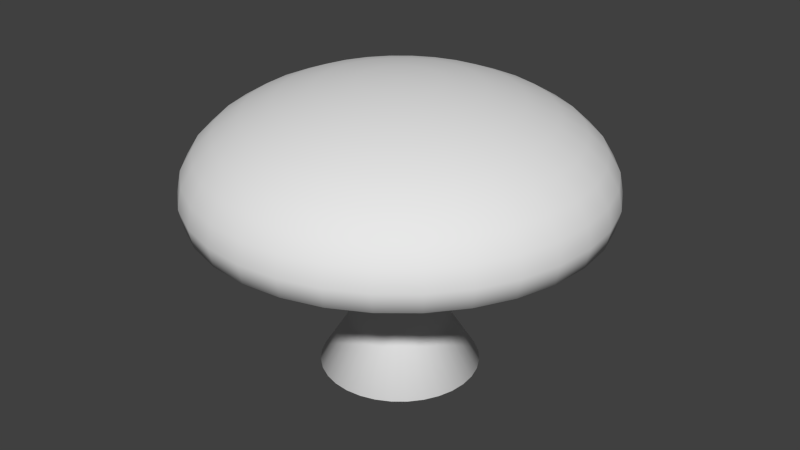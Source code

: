 # Source: Poison_tower_blend.blend  (saved by Blender 2.73.0; exported with 4.5.12 LTS)
import bpy
from mathutils import Matrix  # noqa: F401  (used for matrix-valued properties, if any)

bpy.ops.wm.read_factory_settings(use_empty=True)
scene = bpy.context.scene
scene.name = 'Scene'

# ---- collections
col_collection_1 = bpy.data.collections.new('Collection 1'); scene.collection.children.link(col_collection_1)

# ---- materials (node trees are filled in below, after node groups)
mat_material_002 = bpy.data.materials.new('Material.002')
mat_material_002.alpha_threshold = 0.0
mat_material_002.use_transparent_shadow = False
mat_material_002.roughness = 0.5
mat_material_001 = bpy.data.materials.new('Material.001')
mat_material_001.alpha_threshold = 0.0
mat_material_001.use_transparent_shadow = False
mat_material_001.roughness = 0.5

# ---- material node trees

# ---- world
world_world = bpy.data.worlds.new('World'); scene.world = world_world
world_world.color = (0.05088, 0.05088, 0.05088)
world_world.use_sun_shadow = False
world_world.sun_shadow_jitter_overblur = 0.0
world_world.cycles.sampling_method = 'MANUAL'
world_world.cycles.sample_map_resolution = 256

# ---- meshes
me_cylinder = bpy.data.meshes.new('Cylinder')
me_cylinder.from_pydata([(0.0, 1.0, -0.2714), (0.0, 1.0, 1.0), (0.1951, 0.9808, -0.2714), (0.1951, 0.9808, 1.0), (0.3827, 0.9239, -0.2714), (0.3827, 0.9239, 1.0), (0.5556, 0.8315, -0.2714), (0.5556, 0.8315, 1.0), (0.7071, 0.7071, -0.2714), (0.7071, 0.7071, 1.0), (0.8315, 0.5556, -0.2714), (0.8315, 0.5556, 1.0), (0.9239, 0.3827, -0.2714), (0.9239, 0.3827, 1.0), (0.9808, 0.1951, -0.2714), (0.9808, 0.1951, 1.0), (1.0, 7.55e-08, -0.2714), (1.0, 7.55e-08, 1.0), (0.9808, -0.1951, -0.2714), (0.9808, -0.1951, 1.0), (0.9239, -0.3827, -0.2714), (0.9239, -0.3827, 1.0), (0.8315, -0.5556, -0.2714), (0.8315, -0.5556, 1.0), (0.7071, -0.7071, -0.2714), (0.7071, -0.7071, 1.0), (0.5556, -0.8315, -0.2714), (0.5556, -0.8315, 1.0), (0.3827, -0.9239, -0.2714), (0.3827, -0.9239, 1.0), (0.1951, -0.9808, -0.2714), (0.1951, -0.9808, 1.0), (-3.258e-07, -1.0, -0.2714), (-3.258e-07, -1.0, 1.0), (-0.1951, -0.9808, -0.2714), (-0.1951, -0.9808, 1.0), (-0.3827, -0.9239, -0.2714), (-0.3827, -0.9239, 1.0), (-0.5556, -0.8315, -0.2714), (-0.5556, -0.8315, 1.0), (-0.7071, -0.7071, -0.2714), (-0.7071, -0.7071, 1.0), (-0.8315, -0.5556, -0.2714), (-0.8315, -0.5556, 1.0), (-0.9239, -0.3827, -0.2714), (-0.9239, -0.3827, 1.0), (-0.9808, -0.1951, -0.2714), (-0.9808, -0.1951, 1.0), (-1.0, 9.656e-07, -0.2714), (-1.0, 9.656e-07, 1.0), (-0.9808, 0.1951, -0.2714), (-0.9808, 0.1951, 1.0), (-0.9239, 0.3827, -0.2714), (-0.9239, 0.3827, 1.0), (-0.8315, 0.5556, -0.2714), (-0.8315, 0.5556, 1.0), (-0.7071, 0.7071, -0.2714), (-0.7071, 0.7071, 1.0), (-0.5556, 0.8315, -0.2714), (-0.5556, 0.8315, 1.0), (-0.3827, 0.9239, -0.2714), (-0.3827, 0.9239, 1.0), (-0.1951, 0.9808, -0.2714), (-0.1951, 0.9808, 1.0), (0.09755, 0.9904, -0.2714), (0.09755, 0.9904, 1.0), (0.0, 1.0, 0.0), (0.1951, 0.9808, 0.0), (0.2889, 0.9523, -0.2714), (0.2889, 0.9523, 1.0), (0.3827, 0.9239, 0.0), (0.4691, 0.8777, -0.2714), (0.4691, 0.8777, 1.0), (0.5556, 0.8315, 0.0), (0.6313, 0.7693, -0.2714), (0.6313, 0.7693, 1.0), (0.7071, 0.7071, 0.0), (0.7693, 0.6313, -0.2714), (0.7693, 0.6313, 1.0), (0.8315, 0.5556, 0.0), (0.8777, 0.4691, -0.2714), (0.8777, 0.4691, 1.0), (0.9239, 0.3827, 0.0), (0.9523, 0.2889, -0.2714), (0.9523, 0.2889, 1.0), (0.9808, 0.1951, 0.0), (0.9904, 0.09755, -0.2714), (0.9904, 0.09755, 1.0), (1.0, 7.55e-08, 0.0), (0.9904, -0.09755, -0.2714), (0.9904, -0.09755, 1.0), (0.9808, -0.1951, 0.0), (0.9523, -0.2889, -0.2714), (0.9523, -0.2889, 1.0), (0.9239, -0.3827, 0.0), (0.8777, -0.4691, -0.2714), (0.8777, -0.4691, 1.0), (0.8315, -0.5556, 0.0), (0.7693, -0.6313, -0.2714), (0.7693, -0.6313, 1.0), (0.7071, -0.7071, 0.0), (0.6313, -0.7693, -0.2714), (0.6313, -0.7693, 1.0), (0.5556, -0.8315, 0.0), (0.4691, -0.8777, -0.2714), (0.4691, -0.8777, 1.0), (0.3827, -0.9239, 0.0), (0.2889, -0.9523, -0.2714), (0.2889, -0.9523, 1.0), (0.1951, -0.9808, 0.0), (0.09754, -0.9904, -0.2714), (0.09754, -0.9904, 1.0), (-3.258e-07, -1.0, 0.0), (-0.09755, -0.9904, -0.2714), (-0.09755, -0.9904, 1.0), (-0.1951, -0.9808, 0.0), (-0.2889, -0.9523, -0.2714), (-0.2889, -0.9523, 1.0), (-0.3827, -0.9239, 0.0), (-0.4691, -0.8777, -0.2714), (-0.4691, -0.8777, 1.0), (-0.5556, -0.8315, 0.0), (-0.6313, -0.7693, -0.2714), (-0.6313, -0.7693, 1.0), (-0.7071, -0.7071, 0.0), (-0.7693, -0.6313, -0.2714), (-0.7693, -0.6313, 1.0), (-0.8315, -0.5556, 0.0), (-0.8777, -0.4691, -0.2714), (-0.8777, -0.4691, 1.0), (-0.9239, -0.3827, 0.0), (-0.9523, -0.2889, -0.2714), (-0.9523, -0.2889, 1.0), (-0.9808, -0.1951, 0.0), (-0.9904, -0.09754, -0.2714), (-0.9904, -0.09754, 1.0), (-1.0, 9.656e-07, 0.0), (-0.9904, 0.09755, -0.2714), (-0.9904, 0.09755, 1.0), (-0.9808, 0.1951, 0.0), (-0.9523, 0.2889, -0.2714), (-0.9523, 0.2889, 1.0), (-0.9239, 0.3827, 0.0), (-0.8777, 0.4691, -0.2714), (-0.8777, 0.4691, 1.0), (-0.8315, 0.5556, 0.0), (-0.7693, 0.6313, -0.2714), (-0.7693, 0.6313, 1.0), (-0.7071, 0.7071, 0.0), (-0.6313, 0.7693, -0.2714), (-0.6313, 0.7693, 1.0), (-0.5556, 0.8315, 0.0), (-0.4691, 0.8777, -0.2714), (-0.4691, 0.8777, 1.0), (-0.3827, 0.9239, 0.0), (-0.2889, 0.9523, -0.2714), (-0.2889, 0.9523, 1.0), (-0.1951, 0.9808, 0.0), (-0.09754, 0.9904, -0.2714), (-0.09754, 0.9904, 1.0), (0.09755, 0.9904, 0.0), (0.2889, 0.9523, 0.0), (0.4691, 0.8777, 0.0), (0.6313, 0.7693, 0.0), (0.7693, 0.6313, 0.0), (0.8777, 0.4691, 0.0), (0.9523, 0.2889, 0.0), (0.9904, 0.09755, 0.0), (0.9904, -0.09755, 0.0), (0.9523, -0.2889, 0.0), (0.8777, -0.4691, 0.0), (0.7693, -0.6313, 0.0), (0.6313, -0.7693, 0.0), (0.4691, -0.8777, 0.0), (0.2889, -0.9523, 0.0), (0.09754, -0.9904, 0.0), (-0.09755, -0.9904, 0.0), (-0.2889, -0.9523, 0.0), (-0.4691, -0.8777, 0.0), (-0.6313, -0.7693, 0.0), (-0.7693, -0.6313, 0.0), (-0.8777, -0.4691, 0.0), (-0.9523, -0.2889, 0.0), (-0.9904, -0.09754, 0.0), (-0.9904, 0.09755, 0.0), (-0.9523, 0.2889, 0.0), (-0.8777, 0.4691, 0.0), (-0.7693, 0.6313, 0.0), (-0.6313, 0.7693, 0.0), (-0.4691, 0.8777, 0.0), (-0.09754, 0.9904, 0.0), (-0.2889, 0.9523, 0.0), (-5.38e-08, 1.559, -0.533), (0.3041, 1.529, -0.533), (0.5966, 1.44, -0.533), (0.8661, 1.296, -0.533), (1.102, 1.102, -0.533), (1.296, 0.8661, -0.533), (1.44, 0.5966, -0.533), (1.529, 0.3041, -0.533), (1.559, -5.094e-08, -0.533), (1.529, -0.3041, -0.533), (1.44, -0.5966, -0.533), (1.296, -0.8661, -0.533), (1.102, -1.102, -0.533), (0.8661, -1.296, -0.533), (0.5966, -1.44, -0.533), (0.3041, -1.529, -0.533), (-5.617e-07, -1.559, -0.533), (-0.3041, -1.529, -0.533), (-0.5966, -1.44, -0.533), (-0.8661, -1.296, -0.533), (-1.102, -1.102, -0.533), (-1.296, -0.8661, -0.533), (-1.44, -0.5965, -0.533), (-1.529, -0.3041, -0.533), (-1.559, 1.337e-06, -0.533), (-1.529, 0.3041, -0.533), (-1.44, 0.5966, -0.533), (-1.296, 0.8661, -0.533), (-1.102, 1.102, -0.533), (-0.8661, 1.296, -0.533), (-0.5965, 1.44, -0.533), (-0.3041, 1.529, -0.533), (0.1521, 1.544, -0.533), (0.4503, 1.485, -0.533), (0.7313, 1.368, -0.533), (0.9842, 1.199, -0.533), (1.199, 0.9842, -0.533), (1.368, 0.7313, -0.533), (1.485, 0.4503, -0.533), (1.544, 0.1521, -0.533), (1.544, -0.1521, -0.533), (1.485, -0.4503, -0.533), (1.368, -0.7313, -0.533), (1.199, -0.9842, -0.533), (0.9842, -1.199, -0.533), (0.7313, -1.368, -0.533), (0.4503, -1.485, -0.533), (0.1521, -1.544, -0.533), (-0.1521, -1.544, -0.533), (-0.4503, -1.485, -0.533), (-0.7313, -1.368, -0.533), (-0.9842, -1.199, -0.533), (-1.199, -0.9842, -0.533), (-1.368, -0.7313, -0.533), (-1.485, -0.4503, -0.533), (-1.544, -0.1521, -0.533), (-1.544, 0.1521, -0.533), (-1.485, 0.4503, -0.533), (-1.368, 0.7313, -0.533), (-1.199, 0.9842, -0.533), (-0.9842, 1.199, -0.533), (-0.7313, 1.368, -0.533), (-0.4503, 1.485, -0.533), (-0.1521, 1.544, -0.533)], [], [(160, 65, 3, 67), (161, 69, 5, 70), (162, 72, 7, 73), (163, 75, 9, 76), (164, 78, 11, 79), (165, 81, 13, 82), (166, 84, 15, 85), (167, 87, 17, 88), (168, 90, 19, 91), (169, 93, 21, 94), (170, 96, 23, 97), (171, 99, 25, 100), (172, 102, 27, 103), (173, 105, 29, 106), (174, 108, 31, 109), (175, 111, 33, 112), (176, 114, 35, 115), (177, 117, 37, 118), (178, 120, 39, 121), (179, 123, 41, 124), (180, 126, 43, 127), (181, 129, 45, 130), (182, 132, 47, 133), (183, 135, 49, 136), (184, 138, 51, 139), (185, 141, 53, 142), (186, 144, 55, 145), (187, 147, 57, 148), (188, 150, 59, 151), (189, 153, 61, 154), (3, 65, 1, 159, 63, 156, 61, 153, 59, 150, 57, 147, 55, 144, 53, 141, 51, 138, 49, 135, 47, 132, 45, 129, 43, 126, 41, 123, 39, 120, 37, 117, 35, 114, 33, 111, 31, 108, 29, 105, 27, 102, 25, 99, 23, 96, 21, 93, 19, 90, 17, 87, 15, 84, 13, 81, 11, 78, 9, 75, 7, 72, 5, 69), (190, 159, 1, 66), (191, 156, 63, 157), (2, 68, 225, 193), (64, 160, 67, 2), (0, 66, 160, 64), (66, 1, 65, 160), (68, 161, 70, 4), (2, 67, 161, 68), (67, 3, 69, 161), (71, 162, 73, 6), (4, 70, 162, 71), (70, 5, 72, 162), (74, 163, 76, 8), (6, 73, 163, 74), (73, 7, 75, 163), (77, 164, 79, 10), (8, 76, 164, 77), (76, 9, 78, 164), (80, 165, 82, 12), (10, 79, 165, 80), (79, 11, 81, 165), (83, 166, 85, 14), (12, 82, 166, 83), (82, 13, 84, 166), (86, 167, 88, 16), (14, 85, 167, 86), (85, 15, 87, 167), (89, 168, 91, 18), (16, 88, 168, 89), (88, 17, 90, 168), (92, 169, 94, 20), (18, 91, 169, 92), (91, 19, 93, 169), (95, 170, 97, 22), (20, 94, 170, 95), (94, 21, 96, 170), (98, 171, 100, 24), (22, 97, 171, 98), (97, 23, 99, 171), (101, 172, 103, 26), (24, 100, 172, 101), (100, 25, 102, 172), (104, 173, 106, 28), (26, 103, 173, 104), (103, 27, 105, 173), (107, 174, 109, 30), (28, 106, 174, 107), (106, 29, 108, 174), (110, 175, 112, 32), (30, 109, 175, 110), (109, 31, 111, 175), (113, 176, 115, 34), (32, 112, 176, 113), (112, 33, 114, 176), (116, 177, 118, 36), (34, 115, 177, 116), (115, 35, 117, 177), (119, 178, 121, 38), (36, 118, 178, 119), (118, 37, 120, 178), (122, 179, 124, 40), (38, 121, 179, 122), (121, 39, 123, 179), (125, 180, 127, 42), (40, 124, 180, 125), (124, 41, 126, 180), (128, 181, 130, 44), (42, 127, 181, 128), (127, 43, 129, 181), (131, 182, 133, 46), (44, 130, 182, 131), (130, 45, 132, 182), (134, 183, 136, 48), (46, 133, 183, 134), (133, 47, 135, 183), (137, 184, 139, 50), (48, 136, 184, 137), (136, 49, 138, 184), (140, 185, 142, 52), (50, 139, 185, 140), (139, 51, 141, 185), (143, 186, 145, 54), (52, 142, 186, 143), (142, 53, 144, 186), (146, 187, 148, 56), (54, 145, 187, 146), (145, 55, 147, 187), (149, 188, 151, 58), (56, 148, 188, 149), (148, 57, 150, 188), (152, 189, 154, 60), (58, 151, 189, 152), (151, 59, 153, 189), (158, 190, 66, 0), (62, 157, 190, 158), (157, 63, 159, 190), (155, 191, 157, 62), (60, 154, 191, 155), (154, 61, 156, 191), (192, 224, 193, 225, 194, 226, 195, 227, 196, 228, 197, 229, 198, 230, 199, 231, 200, 232, 201, 233, 202, 234, 203, 235, 204, 236, 205, 237, 206, 238, 207, 239, 208, 240, 209, 241, 210, 242, 211, 243, 212, 244, 213, 245, 214, 246, 215, 247, 216, 248, 217, 249, 218, 250, 219, 251, 220, 252, 221, 253, 222, 254, 223, 255), (68, 4, 194, 225), (12, 83, 230, 198), (22, 98, 235, 203), (83, 14, 199, 230), (98, 24, 204, 235), (32, 113, 240, 208), (42, 128, 245, 213), (113, 34, 209, 240), (52, 143, 250, 218), (128, 44, 214, 245), (62, 158, 255, 223), (143, 54, 219, 250), (158, 0, 192, 255), (8, 77, 228, 196), (77, 10, 197, 228), (18, 92, 233, 201), (92, 20, 202, 233), (28, 107, 238, 206), (107, 30, 207, 238), (38, 122, 243, 211), (48, 137, 248, 216), (122, 40, 212, 243), (58, 152, 253, 221), (137, 50, 217, 248), (152, 60, 222, 253), (4, 71, 226, 194), (71, 6, 195, 226), (14, 86, 231, 199), (0, 64, 224, 192), (24, 101, 236, 204), (86, 16, 200, 231), (64, 2, 193, 224), (101, 26, 205, 236), (34, 116, 241, 209), (44, 131, 246, 214), (116, 36, 210, 241), (54, 146, 251, 219), (131, 46, 215, 246), (146, 56, 220, 251), (10, 80, 229, 197), (80, 12, 198, 229), (20, 95, 234, 202), (95, 22, 203, 234), (30, 110, 239, 207), (40, 125, 244, 212), (110, 32, 208, 239), (50, 140, 249, 217), (125, 42, 213, 244), (60, 155, 254, 222), (140, 52, 218, 249), (155, 62, 223, 254), (6, 74, 227, 195), (74, 8, 196, 227), (16, 89, 232, 200), (26, 104, 237, 205), (89, 18, 201, 232), (104, 28, 206, 237), (36, 119, 242, 210), (46, 134, 247, 215), (119, 38, 211, 242), (56, 149, 252, 220), (134, 48, 216, 247), (149, 58, 221, 252)])
me_cylinder.polygons.foreach_set('use_smooth', [True] * 194)
_uv = me_cylinder.uv_layers.new(name='UVMap')
_uv.uv.foreach_set('vector', [0.3645, 0.7209, 0.5256, 0.7209, 0.5256, 0.7379, 0.3645, 0.7379, 0.3645, 0.754, 0.5256, 0.754, 0.5256, 0.77, 0.3645, 0.77, 0.3645, 0.7845, 0.5256, 0.7845, 0.5256, 0.7989, 0.3645, 0.7989, 0.3645, 0.8112, 0.5256, 0.8112, 0.5256, 0.8234, 0.3645, 0.8234, 0.9214, 0.5977, 0.9214, 0.7748, 0.9083, 0.7748, 0.9083, 0.5977, 0.8937, 0.5977, 0.8937, 0.7748, 0.8791, 0.7748, 0.8791, 0.5977, 0.8636, 0.5977, 0.8636, 0.7748, 0.8481, 0.7748, 0.8481, 0.5977, 0.8323, 0.5977, 0.8323, 0.7748, 0.8165, 0.7748, 0.8165, 0.5977, 0.801, 0.5977, 0.801, 0.7748, 0.7855, 0.7748, 0.7855, 0.5977, 0.771, 0.5977, 0.771, 0.7748, 0.7564, 0.7748, 0.7564, 0.5977, 0.7432, 0.5977, 0.7432, 0.7748, 0.7301, 0.7748, 0.7301, 0.5977, 0.9234, 0.9519, 0.9234, 0.7748, 0.9346, 0.7748, 0.9346, 0.9519, 0.5388, 0.7267, 0.5388, 0.5496, 0.5519, 0.5496, 0.5519, 0.7267, 0.5665, 0.7267, 0.5665, 0.5496, 0.5811, 0.5496, 0.5811, 0.7267, 0.5966, 0.7267, 0.5966, 0.5496, 0.6121, 0.5496, 0.6121, 0.7267, 0.6279, 0.7267, 0.6279, 0.5496, 0.6437, 0.5496, 0.6437, 0.7267, 0.6591, 0.7267, 0.6591, 0.5496, 0.6746, 0.5496, 0.6746, 0.7267, 0.6892, 0.7267, 0.6892, 0.5496, 0.7038, 0.5496, 0.7038, 0.7267, 0.717, 0.7267, 0.717, 0.5496, 0.7301, 0.5496, 0.7301, 0.7267, 0.9346, 0.9519, 0.9346, 0.7748, 0.9457, 0.7748, 0.9457, 0.9519, 0.717, 0.8229, 0.717, 1.0, 0.7038, 1.0, 0.7038, 0.8229, 0.6892, 0.8229, 0.6892, 1.0, 0.6746, 1.0, 0.6746, 0.8229, 0.6591, 0.8229, 0.6591, 1.0, 0.6437, 1.0, 0.6437, 0.8229, 0.6279, 0.8229, 0.6279, 1.0, 0.6121, 1.0, 0.6121, 0.8229, 0.5966, 0.8229, 0.5966, 1.0, 0.5811, 1.0, 0.5811, 0.8229, 0.5665, 0.8229, 0.5665, 1.0, 0.5519, 1.0, 0.5519, 0.8229, 0.5388, 0.8229, 0.5388, 1.0, 0.5256, 1.0, 0.5256, 0.8229, 0.3645, 0.5619, 0.5256, 0.5619, 0.5256, 0.5742, 0.3645, 0.5742, 0.3645, 0.5886, 0.5256, 0.5886, 0.5256, 0.603, 0.3645, 0.603, 0.3645, 0.6191, 0.5256, 0.6191, 0.5256, 0.6351, 0.3645, 0.6351, 0.2849, 0.6135, 0.2937, 0.6279, 0.3025, 0.6424, 0.3085, 0.6584, 0.3146, 0.6745, 0.3177, 0.6915, 0.3207, 0.7085, 0.3207, 0.7259, 0.3207, 0.7432, 0.3177, 0.7603, 0.3146, 0.7773, 0.3085, 0.7933, 0.3025, 0.8094, 0.2937, 0.8238, 0.2849, 0.8383, 0.2738, 0.8505, 0.2626, 0.8628, 0.2495, 0.8725, 0.2363, 0.8821, 0.2217, 0.8887, 0.2072, 0.8954, 0.1917, 0.8988, 0.1762, 0.9022, 0.1604, 0.9022, 0.1446, 0.9022, 0.1291, 0.8988, 0.1136, 0.8954, 0.099, 0.8887, 0.08441, 0.8821, 0.07127, 0.8724, 0.05814, 0.8628, 0.04697, 0.8505, 0.0358, 0.8383, 0.02703, 0.8238, 0.01825, 0.8094, 0.01221, 0.7933, 0.006163, 0.7773, 0.003082, 0.7603, 0.0, 0.7432, 1.921e-08, 0.7259, 4.803e-08, 0.7085, 0.003082, 0.6915, 0.006163, 0.6745, 0.01221, 0.6584, 0.01825, 0.6424, 0.02703, 0.6279, 0.0358, 0.6135, 0.04697, 0.6012, 0.05814, 0.589, 0.07127, 0.5793, 0.08441, 0.5697, 0.099, 0.563, 0.1136, 0.5564, 0.1291, 0.553, 0.1446, 0.5496, 0.1604, 0.5496, 0.1762, 0.5496, 0.1917, 0.553, 0.2072, 0.5564, 0.2217, 0.563, 0.2363, 0.5697, 0.2495, 0.5793, 0.2626, 0.589, 0.2738, 0.6012, 0.3645, 0.6865, 0.5256, 0.6865, 0.5256, 0.7039, 0.3645, 0.7039, 0.3645, 0.6521, 0.5256, 0.6521, 0.5256, 0.6692, 0.3645, 0.6692, 0.174, 0.1186, 0.1609, 0.1282, 0.1111, 0.04631, 0.1316, 0.03128, 0.3207, 0.7209, 0.3645, 0.7209, 0.3645, 0.7379, 0.3207, 0.7379, 0.3207, 0.7039, 0.3645, 0.7039, 0.3645, 0.7209, 0.3207, 0.7209, 0.3645, 0.7039, 0.5256, 0.7039, 0.5256, 0.7209, 0.3645, 0.7209, 0.3207, 0.754, 0.3645, 0.754, 0.3645, 0.77, 0.3207, 0.77, 0.3207, 0.7379, 0.3645, 0.7379, 0.3645, 0.754, 0.3207, 0.754, 0.3645, 0.7379, 0.5256, 0.7379, 0.5256, 0.754, 0.3645, 0.754, 0.3207, 0.7845, 0.3645, 0.7845, 0.3645, 0.7989, 0.3207, 0.7989, 0.3207, 0.77, 0.3645, 0.77, 0.3645, 0.7845, 0.3207, 0.7845, 0.3645, 0.77, 0.5256, 0.77, 0.5256, 0.7845, 0.3645, 0.7845, 0.3207, 0.8112, 0.3645, 0.8112, 0.3645, 0.8234, 0.3207, 0.8234, 0.3207, 0.7989, 0.3645, 0.7989, 0.3645, 0.8112, 0.3207, 0.8112, 0.3645, 0.7989, 0.5256, 0.7989, 0.5256, 0.8112, 0.3645, 0.8112, 0.9214, 0.5496, 0.9214, 0.5977, 0.9083, 0.5977, 0.9083, 0.5496, 0.9346, 0.5496, 0.9346, 0.5977, 0.9214, 0.5977, 0.9214, 0.5496, 0.9346, 0.5977, 0.9346, 0.7748, 0.9214, 0.7748, 0.9214, 0.5977, 0.8937, 0.5496, 0.8937, 0.5977, 0.8791, 0.5977, 0.8791, 0.5496, 0.9083, 0.5496, 0.9083, 0.5977, 0.8937, 0.5977, 0.8937, 0.5496, 0.9083, 0.5977, 0.9083, 0.7748, 0.8937, 0.7748, 0.8937, 0.5977, 0.8636, 0.5496, 0.8636, 0.5977, 0.8481, 0.5977, 0.8481, 0.5496, 0.8791, 0.5496, 0.8791, 0.5977, 0.8636, 0.5977, 0.8636, 0.5496, 0.8791, 0.5977, 0.8791, 0.7748, 0.8636, 0.7748, 0.8636, 0.5977, 0.8323, 0.5496, 0.8323, 0.5977, 0.8165, 0.5977, 0.8165, 0.5496, 0.8481, 0.5496, 0.8481, 0.5977, 0.8323, 0.5977, 0.8323, 0.5496, 0.8481, 0.5977, 0.8481, 0.7748, 0.8323, 0.7748, 0.8323, 0.5977, 0.801, 0.5496, 0.801, 0.5977, 0.7855, 0.5977, 0.7855, 0.5496, 0.8165, 0.5496, 0.8165, 0.5977, 0.801, 0.5977, 0.801, 0.5496, 0.8165, 0.5977, 0.8165, 0.7748, 0.801, 0.7748, 0.801, 0.5977, 0.771, 0.5496, 0.771, 0.5977, 0.7564, 0.5977, 0.7564, 0.5496, 0.7855, 0.5496, 0.7855, 0.5977, 0.771, 0.5977, 0.771, 0.5496, 0.7855, 0.5977, 0.7855, 0.7748, 0.771, 0.7748, 0.771, 0.5977, 0.7432, 0.5496, 0.7432, 0.5977, 0.7301, 0.5977, 0.7301, 0.5496, 0.7564, 0.5496, 0.7564, 0.5977, 0.7432, 0.5977, 0.7432, 0.5496, 0.7564, 0.5977, 0.7564, 0.7748, 0.7432, 0.7748, 0.7432, 0.5977, 0.9234, 1.0, 0.9234, 0.9519, 0.9346, 0.9519, 0.9346, 1.0, 0.9346, 0.7748, 0.9346, 0.7267, 0.9457, 0.7267, 0.9457, 0.7748, 0.9346, 0.7267, 0.9346, 0.5496, 0.9457, 0.5496, 0.9457, 0.7267, 0.5388, 0.7748, 0.5388, 0.7267, 0.5519, 0.7267, 0.5519, 0.7748, 0.5256, 0.7748, 0.5256, 0.7267, 0.5388, 0.7267, 0.5388, 0.7748, 0.5256, 0.7267, 0.5256, 0.5496, 0.5388, 0.5496, 0.5388, 0.7267, 0.5665, 0.7748, 0.5665, 0.7267, 0.5811, 0.7267, 0.5811, 0.7748, 0.5519, 0.7748, 0.5519, 0.7267, 0.5665, 0.7267, 0.5665, 0.7748, 0.5519, 0.7267, 0.5519, 0.5496, 0.5665, 0.5496, 0.5665, 0.7267, 0.5966, 0.7748, 0.5966, 0.7267, 0.6121, 0.7267, 0.6121, 0.7748, 0.5811, 0.7748, 0.5811, 0.7267, 0.5966, 0.7267, 0.5966, 0.7748, 0.5811, 0.7267, 0.5811, 0.5496, 0.5966, 0.5496, 0.5966, 0.7267, 0.6279, 0.7748, 0.6279, 0.7267, 0.6437, 0.7267, 0.6437, 0.7748, 0.6121, 0.7748, 0.6121, 0.7267, 0.6279, 0.7267, 0.6279, 0.7748, 0.6121, 0.7267, 0.6121, 0.5496, 0.6279, 0.5496, 0.6279, 0.7267, 0.6591, 0.7748, 0.6591, 0.7267, 0.6746, 0.7267, 0.6746, 0.7748, 0.6437, 0.7748, 0.6437, 0.7267, 0.6591, 0.7267, 0.6591, 0.7748, 0.6437, 0.7267, 0.6437, 0.5496, 0.6591, 0.5496, 0.6591, 0.7267, 0.6892, 0.7748, 0.6892, 0.7267, 0.7038, 0.7267, 0.7038, 0.7748, 0.6746, 0.7748, 0.6746, 0.7267, 0.6892, 0.7267, 0.6892, 0.7748, 0.6746, 0.7267, 0.6746, 0.5496, 0.6892, 0.5496, 0.6892, 0.7267, 0.717, 0.7748, 0.717, 0.7267, 0.7301, 0.7267, 0.7301, 0.7748, 0.7038, 0.7748, 0.7038, 0.7267, 0.717, 0.7267, 0.717, 0.7748, 0.7038, 0.7267, 0.7038, 0.5496, 0.717, 0.5496, 0.717, 0.7267, 0.9346, 1.0, 0.9346, 0.9519, 0.9457, 0.9519, 0.9457, 1.0, 0.9234, 0.7748, 0.9234, 0.8229, 0.9122, 0.8229, 0.9122, 0.7748, 0.9234, 0.8229, 0.9234, 1.0, 0.9122, 1.0, 0.9122, 0.8229, 0.717, 0.7748, 0.717, 0.8229, 0.7038, 0.8229, 0.7038, 0.7748, 0.7301, 0.7748, 0.7301, 0.8229, 0.717, 0.8229, 0.717, 0.7748, 0.7301, 0.8229, 0.7301, 1.0, 0.717, 1.0, 0.717, 0.8229, 0.6892, 0.7748, 0.6892, 0.8229, 0.6746, 0.8229, 0.6746, 0.7748, 0.7038, 0.7748, 0.7038, 0.8229, 0.6892, 0.8229, 0.6892, 0.7748, 0.7038, 0.8229, 0.7038, 1.0, 0.6892, 1.0, 0.6892, 0.8229, 0.6591, 0.7748, 0.6591, 0.8229, 0.6437, 0.8229, 0.6437, 0.7748, 0.6746, 0.7748, 0.6746, 0.8229, 0.6591, 0.8229, 0.6591, 0.7748, 0.6746, 0.8229, 0.6746, 1.0, 0.6591, 1.0, 0.6591, 0.8229, 0.6279, 0.7748, 0.6279, 0.8229, 0.6121, 0.8229, 0.6121, 0.7748, 0.6437, 0.7748, 0.6437, 0.8229, 0.6279, 0.8229, 0.6279, 0.7748, 0.6437, 0.8229, 0.6437, 1.0, 0.6279, 1.0, 0.6279, 0.8229, 0.5966, 0.7748, 0.5966, 0.8229, 0.5811, 0.8229, 0.5811, 0.7748, 0.6121, 0.7748, 0.6121, 0.8229, 0.5966, 0.8229, 0.5966, 0.7748, 0.6121, 0.8229, 0.6121, 1.0, 0.5966, 1.0, 0.5966, 0.8229, 0.5665, 0.7748, 0.5665, 0.8229, 0.5519, 0.8229, 0.5519, 0.7748, 0.5811, 0.7748, 0.5811, 0.8229, 0.5665, 0.8229, 0.5665, 0.7748, 0.5811, 0.8229, 0.5811, 1.0, 0.5665, 1.0, 0.5665, 0.8229, 0.5388, 0.7748, 0.5388, 0.8229, 0.5256, 0.8229, 0.5256, 0.7748, 0.5519, 0.7748, 0.5519, 0.8229, 0.5388, 0.8229, 0.5388, 0.7748, 0.5519, 0.8229, 0.5519, 1.0, 0.5388, 1.0, 0.5388, 0.8229, 0.3207, 0.5619, 0.3645, 0.5619, 0.3645, 0.5742, 0.3207, 0.5742, 0.3207, 0.5496, 0.3645, 0.5496, 0.3645, 0.5619, 0.3207, 0.5619, 0.3645, 0.5496, 0.5256, 0.5496, 0.5256, 0.5619, 0.3645, 0.5619, 0.3207, 0.5886, 0.3645, 0.5886, 0.3645, 0.603, 0.3207, 0.603, 0.3207, 0.5742, 0.3645, 0.5742, 0.3645, 0.5886, 0.3207, 0.5886, 0.3645, 0.5742, 0.5256, 0.5742, 0.5256, 0.5886, 0.3645, 0.5886, 0.3207, 0.6191, 0.3645, 0.6191, 0.3645, 0.6351, 0.3207, 0.6351, 0.3207, 0.603, 0.3645, 0.603, 0.3645, 0.6191, 0.3207, 0.6191, 0.3645, 0.603, 0.5256, 0.603, 0.5256, 0.6191, 0.3645, 0.6191, 0.3207, 0.6865, 0.3645, 0.6865, 0.3645, 0.7039, 0.3207, 0.7039, 0.3207, 0.6692, 0.3645, 0.6692, 0.3645, 0.6865, 0.3207, 0.6865, 0.3645, 0.6692, 0.5256, 0.6692, 0.5256, 0.6865, 0.3645, 0.6865, 0.3207, 0.6521, 0.3645, 0.6521, 0.3645, 0.6692, 0.3207, 0.6692, 0.3207, 0.6351, 0.3645, 0.6351, 0.3645, 0.6521, 0.3207, 0.6521, 0.3645, 0.6351, 0.5256, 0.6351, 0.5256, 0.6521, 0.3645, 0.6521, 0.5285, 0.405, 0.519, 0.38, 0.5096, 0.355, 0.5048, 0.3284, 0.5, 0.3019, 0.5, 0.2748, 0.5, 0.2477, 0.5048, 0.2212, 0.5096, 0.1946, 0.519, 0.1696, 0.5285, 0.1446, 0.5421, 0.1221, 0.5558, 0.09962, 0.5732, 0.08049, 0.5906, 0.06135, 0.6111, 0.04631, 0.6316, 0.03128, 0.6543, 0.02092, 0.6771, 0.01056, 0.7012, 0.00528, 0.7254, 8.446e-08, 0.75, 2.112e-08, 0.7746, 0.0, 0.7988, 0.00528, 0.8229, 0.01056, 0.8457, 0.02092, 0.8684, 0.03128, 0.8889, 0.04631, 0.9094, 0.06135, 0.9268, 0.08049, 0.9442, 0.09962, 0.9579, 0.1221, 0.9715, 0.1446, 0.981, 0.1696, 0.9904, 0.1946, 0.9952, 0.2212, 1.0, 0.2477, 1.0, 0.2748, 1.0, 0.3019, 0.9952, 0.3284, 0.9904, 0.355, 0.981, 0.38, 0.9715, 0.405, 0.9579, 0.4275, 0.9442, 0.45, 0.9268, 0.4691, 0.9094, 0.4882, 0.8889, 0.5033, 0.8684, 0.5183, 0.8457, 0.5287, 0.8229, 0.539, 0.7988, 0.5443, 0.7746, 0.5496, 0.75, 0.5496, 0.7254, 0.5496, 0.7012, 0.5443, 0.6771, 0.539, 0.6543, 0.5287, 0.6316, 0.5183, 0.6111, 0.5033, 0.5906, 0.4882, 0.5732, 0.4691, 0.5558, 0.45, 0.5421, 0.4275, 0.1609, 0.1282, 0.1478, 0.1379, 0.09063, 0.06135, 0.1111, 0.04631, 0.08963, 0.2574, 0.08963, 0.2748, 0.0, 0.2748, 1.921e-08, 0.2477, 0.1478, 0.4117, 0.1609, 0.4214, 0.1111, 0.5033, 0.09063, 0.4882, 0.08963, 0.2748, 0.08963, 0.2922, 0.0, 0.3019, 0.0, 0.2748, 0.1609, 0.4214, 0.174, 0.431, 0.1316, 0.5183, 0.1111, 0.5033, 0.2968, 0.4443, 0.3114, 0.4377, 0.3457, 0.5287, 0.3229, 0.539, 0.4042, 0.3262, 0.4073, 0.3092, 0.4952, 0.3284, 0.4904, 0.355, 0.3114, 0.4377, 0.326, 0.431, 0.3684, 0.5183, 0.3457, 0.5287, 0.3746, 0.1624, 0.3634, 0.1501, 0.4268, 0.08049, 0.4442, 0.09962, 0.4073, 0.3092, 0.4104, 0.2922, 0.5, 0.3019, 0.4952, 0.3284, 0.2342, 0.09852, 0.2187, 0.1019, 0.2012, 0.00528, 0.2254, 4.223e-08, 0.3634, 0.1501, 0.3522, 0.1379, 0.4094, 0.06135, 0.4268, 0.08049, 0.2187, 0.1019, 0.2032, 0.1053, 0.1771, 0.01056, 0.2012, 0.00528, 0.1079, 0.1913, 0.1018, 0.2073, 0.01903, 0.1696, 0.02845, 0.1446, 0.1018, 0.2073, 0.09579, 0.2234, 0.009607, 0.1946, 0.01903, 0.1696, 0.1079, 0.3583, 0.1167, 0.3727, 0.04213, 0.4275, 0.02845, 0.405, 0.1167, 0.3727, 0.1254, 0.3872, 0.05581, 0.45, 0.04213, 0.4275, 0.2342, 0.4511, 0.25, 0.4511, 0.25, 0.5496, 0.2254, 0.5496, 0.25, 0.4511, 0.2658, 0.4511, 0.2746, 0.5496, 0.25, 0.5496, 0.3746, 0.3872, 0.3833, 0.3727, 0.4579, 0.4275, 0.4442, 0.45, 0.4042, 0.2234, 0.3982, 0.2073, 0.481, 0.1696, 0.4904, 0.1946, 0.3833, 0.3727, 0.3921, 0.3583, 0.4715, 0.405, 0.4579, 0.4275, 0.2968, 0.1053, 0.2813, 0.1019, 0.2988, 0.00528, 0.3229, 0.01056, 0.3982, 0.2073, 0.3921, 0.1913, 0.4715, 0.1446, 0.481, 0.1696, 0.2813, 0.1019, 0.2658, 0.09852, 0.2746, 0.0, 0.2988, 0.00528, 0.1478, 0.1379, 0.1366, 0.1501, 0.07322, 0.08049, 0.09063, 0.06135, 0.1366, 0.1501, 0.1254, 0.1624, 0.05581, 0.09962, 0.07322, 0.08049, 0.08963, 0.2922, 0.09271, 0.3092, 0.004804, 0.3284, 0.0, 0.3019, 0.2032, 0.1053, 0.1886, 0.1119, 0.1543, 0.02092, 0.1771, 0.01056, 0.174, 0.431, 0.1886, 0.4377, 0.1543, 0.5287, 0.1316, 0.5183, 0.09271, 0.3092, 0.09579, 0.3262, 0.009607, 0.355, 0.004804, 0.3284, 0.1886, 0.1119, 0.174, 0.1186, 0.1316, 0.03128, 0.1543, 0.02092, 0.1886, 0.4377, 0.2032, 0.4443, 0.1771, 0.539, 0.1543, 0.5287, 0.326, 0.431, 0.3391, 0.4214, 0.3889, 0.5033, 0.3684, 0.5183, 0.4104, 0.2922, 0.4104, 0.2748, 0.5, 0.2748, 0.5, 0.3019, 0.3391, 0.4214, 0.3522, 0.4117, 0.4094, 0.4882, 0.3889, 0.5033, 0.3522, 0.1379, 0.3391, 0.1282, 0.3889, 0.04631, 0.4094, 0.06135, 0.4104, 0.2748, 0.4104, 0.2574, 0.5, 0.2477, 0.5, 0.2748, 0.3391, 0.1282, 0.326, 0.1186, 0.3684, 0.03128, 0.3889, 0.04631, 0.09579, 0.2234, 0.09271, 0.2404, 0.004804, 0.2212, 0.009607, 0.1946, 0.09271, 0.2404, 0.08963, 0.2574, 1.921e-08, 0.2477, 0.004804, 0.2212, 0.1254, 0.3872, 0.1366, 0.3994, 0.07322, 0.4691, 0.05581, 0.45, 0.1366, 0.3994, 0.1478, 0.4117, 0.09063, 0.4882, 0.07322, 0.4691, 0.2658, 0.4511, 0.2813, 0.4477, 0.2988, 0.5443, 0.2746, 0.5496, 0.3921, 0.3583, 0.3982, 0.3423, 0.481, 0.38, 0.4715, 0.405, 0.2813, 0.4477, 0.2968, 0.4443, 0.3229, 0.539, 0.2988, 0.5443, 0.3921, 0.1913, 0.3833, 0.1769, 0.4579, 0.1221, 0.4715, 0.1446, 0.3982, 0.3423, 0.4042, 0.3262, 0.4904, 0.355, 0.481, 0.38, 0.2658, 0.09852, 0.25, 0.09852, 0.25, 2.112e-08, 0.2746, 0.0, 0.3833, 0.1769, 0.3746, 0.1624, 0.4442, 0.09962, 0.4579, 0.1221, 0.25, 0.09852, 0.2342, 0.09852, 0.2254, 4.223e-08, 0.25, 2.112e-08, 0.1254, 0.1624, 0.1167, 0.1769, 0.04213, 0.1221, 0.05581, 0.09962, 0.1167, 0.1769, 0.1079, 0.1913, 0.02845, 0.1446, 0.04213, 0.1221, 0.09579, 0.3262, 0.1018, 0.3423, 0.01903, 0.38, 0.009607, 0.355, 0.2032, 0.4443, 0.2187, 0.4477, 0.2012, 0.5443, 0.1771, 0.539, 0.1018, 0.3423, 0.1079, 0.3583, 0.02845, 0.405, 0.01903, 0.38, 0.2187, 0.4477, 0.2342, 0.4511, 0.2254, 0.5496, 0.2012, 0.5443, 0.3522, 0.4117, 0.3634, 0.3994, 0.4268, 0.4691, 0.4094, 0.4882, 0.4104, 0.2574, 0.4073, 0.2404, 0.4952, 0.2212, 0.5, 0.2477, 0.3634, 0.3994, 0.3746, 0.3872, 0.4442, 0.45, 0.4268, 0.4691, 0.326, 0.1186, 0.3114, 0.1119, 0.3457, 0.02092, 0.3684, 0.03128, 0.4073, 0.2404, 0.4042, 0.2234, 0.4904, 0.1946, 0.4952, 0.2212, 0.3114, 0.1119, 0.2968, 0.1053, 0.3229, 0.01056, 0.3457, 0.02092])
me_cylinder.materials.append(mat_material_002)
me_cylinder.use_remesh_preserve_volume = False
me_cylinder.use_remesh_preserve_attributes = False
me_cylinder.use_mirror_vertex_groups = False
me_cylinder.update()
me_sphere_001 = bpy.data.meshes.new('Sphere.001')
me_sphere_001.from_pydata([(-0.1951, 0.0, 0.9808), (-0.3827, 0.0, 0.9239), (-0.5556, 0.0, 0.8315), (-0.7071, 0.0, 0.7071), (-0.8315, 0.0, 0.5556), (-0.9239, 0.0, 0.3827), (-0.9808, 0.0, 0.1951), (-1.0, 0.0, 7.55e-08), (-0.9808, 7.105e-15, -0.19), (-0.9239, 7.105e-15, -0.2512), (-0.8315, 7.105e-15, 0.3076), (-0.7071, 7.105e-15, 0.2582), (-0.5556, 7.105e-15, 0.6929), (-0.3827, 7.105e-15, 0.6628), (-0.1951, 7.105e-15, 0.6971), (-0.1913, 0.03806, 0.9808), (-0.3753, 0.07466, 0.9239), (-0.5449, 0.1084, 0.8315), (-0.6935, 0.1379, 0.7071), (-0.8155, 0.1622, 0.5556), (-0.9061, 0.1802, 0.3827), (-0.9619, 0.1913, 0.1951), (-0.9808, 0.1951, 7.55e-08), (-0.9619, 0.1913, -0.19), (-0.9061, 0.1802, -0.2512), (-0.8155, 0.1622, 0.3076), (-0.6935, 0.1379, 0.2582), (-0.5449, 0.1084, 0.6929), (-0.3753, 0.07466, 0.6628), (-0.1913, 0.03806, 0.6971), (-0.1802, 0.07466, 0.9808), (-0.3536, 0.1464, 0.9239), (-0.5133, 0.2126, 0.8315), (-0.6533, 0.2706, 0.7071), (-0.7682, 0.3182, 0.5556), (-0.8536, 0.3536, 0.3827), (-0.9061, 0.3753, 0.1951), (-0.9239, 0.3827, 7.55e-08), (-0.9061, 0.3753, -0.19), (-0.8536, 0.3536, -0.2512), (-0.7682, 0.3182, 0.3076), (-0.6533, 0.2706, 0.2582), (-0.5133, 0.2126, 0.6929), (-0.3536, 0.1464, 0.6628), (-0.1802, 0.07466, 0.6971), (-0.1622, 0.1084, 0.9808), (-0.3182, 0.2126, 0.9239), (-0.4619, 0.3087, 0.8315), (-0.5879, 0.3928, 0.7071), (-0.6913, 0.4619, 0.5556), (-0.7682, 0.5133, 0.3827), (-0.8155, 0.5449, 0.1951), (-0.8315, 0.5556, 7.55e-08), (-0.8155, 0.5449, -0.19), (-0.7682, 0.5133, -0.2512), (-0.6913, 0.4619, 0.3076), (-0.5879, 0.3928, 0.2582), (-0.4619, 0.3087, 0.6929), (-0.3182, 0.2126, 0.6628), (-0.1622, 0.1084, 0.6971), (-0.1379, 0.1379, 0.9808), (-0.2706, 0.2706, 0.9239), (-0.3928, 0.3928, 0.8315), (-0.5, 0.5, 0.7071), (-0.5879, 0.5879, 0.5556), (-0.6533, 0.6533, 0.3827), (-0.6935, 0.6935, 0.1951), (-0.7071, 0.7071, 7.55e-08), (-0.6935, 0.6935, -0.19), (-0.6533, 0.6533, -0.2512), (-0.5879, 0.5879, 0.3076), (-0.5, 0.5, 0.2582), (-0.3928, 0.3928, 0.6929), (-0.2706, 0.2706, 0.6628), (-0.1379, 0.1379, 0.6971), (-0.1084, 0.1622, 0.9808), (-0.2126, 0.3182, 0.9239), (-0.3087, 0.4619, 0.8315), (-0.3928, 0.5879, 0.7071), (-0.4619, 0.6913, 0.5556), (-0.5133, 0.7682, 0.3827), (-0.5449, 0.8155, 0.1951), (-0.5556, 0.8315, 7.55e-08), (-0.5449, 0.8155, -0.19), (-0.5133, 0.7682, -0.2512), (-0.4619, 0.6913, 0.3076), (-0.3928, 0.5879, 0.2582), (-0.3087, 0.4619, 0.6929), (-0.2126, 0.3182, 0.6628), (-0.1084, 0.1622, 0.6971), (-0.07466, 0.1802, 0.9808), (-0.1464, 0.3536, 0.9239), (-0.2126, 0.5133, 0.8315), (-0.2706, 0.6533, 0.7071), (-0.3182, 0.7682, 0.5556), (-0.3536, 0.8536, 0.3827), (-0.3753, 0.9061, 0.1951), (-0.3827, 0.9239, 7.55e-08), (-0.3753, 0.9061, -0.19), (-0.3536, 0.8536, -0.2512), (-0.3182, 0.7682, 0.3076), (-0.2706, 0.6533, 0.2582), (-0.2126, 0.5133, 0.6929), (-0.1464, 0.3536, 0.6628), (-0.07466, 0.1802, 0.6971), (-0.03806, 0.1913, 0.9808), (-0.07466, 0.3753, 0.9239), (-0.1084, 0.5449, 0.8315), (-0.1379, 0.6935, 0.7071), (-0.1622, 0.8155, 0.5556), (-0.1802, 0.9061, 0.3827), (-0.1913, 0.9619, 0.1951), (-0.1951, 0.9808, 7.55e-08), (-0.1913, 0.9619, -0.19), (-0.1802, 0.9061, -0.2512), (-0.1622, 0.8155, 0.3076), (-0.1379, 0.6935, 0.2582), (-0.1084, 0.5449, 0.6929), (-0.07466, 0.3753, 0.6628), (-0.03806, 0.1913, 0.6971), (3.266e-07, 0.1951, 0.9808), (3.192e-07, 0.3827, 0.9239), (3.117e-07, 0.5556, 0.8315), (3.192e-07, 0.7071, 0.7071), (3.341e-07, 0.8315, 0.5556), (2.745e-07, 0.9239, 0.3827), (3.937e-07, 0.9808, 0.1951), (3.788e-07, 1.0, 7.55e-08), (3.937e-07, 0.9808, -0.19), (2.298e-07, 0.9239, -0.2512), (3.341e-07, 0.8315, 0.3076), (3.192e-07, 0.7071, 0.2582), (3.415e-07, 0.5556, 0.6929), (3.043e-07, 0.3827, 0.6628), (3.08e-07, 0.1951, 0.6971), (0.03806, 0.1913, 0.9808), (0.07466, 0.3753, 0.9239), (0.1084, 0.5449, 0.8315), (0.138, 0.6935, 0.7071), (0.1622, 0.8155, 0.5556), (0.1802, 0.9061, 0.3827), (0.1913, 0.9619, 0.1951), (0.1951, 0.9808, 7.55e-08), (0.1913, 0.9619, -0.19), (0.1802, 0.9061, -0.2512), (0.1622, 0.8155, 0.3076), (0.138, 0.6935, 0.2582), (0.1084, 0.5449, 0.6929), (0.07466, 0.3753, 0.6628), (0.03806, 0.1913, 0.6971), (0.07466, 0.1802, 0.9808), (0.1464, 0.3536, 0.9239), (0.2126, 0.5133, 0.8315), (0.2706, 0.6533, 0.7071), (0.3182, 0.7682, 0.5556), (0.3536, 0.8536, 0.3827), (0.3753, 0.9061, 0.1951), (0.3827, 0.9239, 7.55e-08), (0.3753, 0.9061, -0.19), (0.3536, 0.8536, -0.2512), (0.3182, 0.7682, 0.3076), (0.2706, 0.6533, 0.2582), (0.2126, 0.5133, 0.6929), (0.1464, 0.3536, 0.6628), (0.07466, 0.1802, 0.6971), (0.1084, 0.1622, 0.9808), (0.2126, 0.3182, 0.9239), (0.3087, 0.4619, 0.8315), (0.3928, 0.5879, 0.7071), (0.4619, 0.6913, 0.5556), (0.5133, 0.7682, 0.3827), (0.5449, 0.8155, 0.1951), (0.5556, 0.8315, 7.55e-08), (0.5449, 0.8155, -0.19), (0.5133, 0.7682, -0.2512), (0.4619, 0.6913, 0.3076), (0.3928, 0.5879, 0.2582), (0.3087, 0.4619, 0.6929), (0.2126, 0.3182, 0.6628), (0.1084, 0.1622, 0.6971), (0.138, 0.1379, 0.9808), (0.2706, 0.2706, 0.9239), (0.3928, 0.3928, 0.8315), (0.5, 0.5, 0.7071), (0.5879, 0.5879, 0.5556), (0.6533, 0.6533, 0.3827), (0.6935, 0.6935, 0.1951), (0.7071, 0.7071, 7.55e-08), (0.6935, 0.6935, -0.19), (0.6533, 0.6533, -0.2512), (0.5879, 0.5879, 0.3076), (0.5, 0.5, 0.2582), (0.3928, 0.3928, 0.6929), (0.2706, 0.2706, 0.6628), (0.138, 0.1379, 0.6971), (0.1622, 0.1084, 0.9808), (0.3182, 0.2126, 0.9239), (0.4619, 0.3087, 0.8315), (0.5879, 0.3928, 0.7071), (0.6913, 0.4619, 0.5556), (0.7682, 0.5133, 0.3827), (0.8155, 0.5449, 0.1951), (0.8315, 0.5556, 7.55e-08), (0.8155, 0.5449, -0.19), (0.7682, 0.5133, -0.2512), (0.6913, 0.4619, 0.3076), (0.5879, 0.3928, 0.2582), (0.4619, 0.3087, 0.6929), (0.3182, 0.2126, 0.6628), (0.1622, 0.1084, 0.6971), (0.1802, 0.07466, 0.9808), (0.3536, 0.1464, 0.9239), (0.5133, 0.2126, 0.8315), (0.6533, 0.2706, 0.7071), (0.7682, 0.3182, 0.5556), (0.8536, 0.3536, 0.3827), (0.9061, 0.3753, 0.1951), (0.9239, 0.3827, 7.55e-08), (0.9061, 0.3753, -0.19), (0.8536, 0.3536, -0.2512), (0.7682, 0.3182, 0.3076), (0.6533, 0.2706, 0.2582), (0.5133, 0.2126, 0.6929), (0.3536, 0.1464, 0.6628), (0.1802, 0.07466, 0.6971), (0.1913, 0.03806, 0.9808), (0.3753, 0.07466, 0.9239), (0.5449, 0.1084, 0.8315), (0.6935, 0.1379, 0.7071), (0.8155, 0.1622, 0.5556), (0.9061, 0.1802, 0.3827), (0.9619, 0.1913, 0.1951), (0.9808, 0.1951, 7.55e-08), (0.9619, 0.1913, -0.19), (0.9061, 0.1802, -0.2512), (0.8155, 0.1622, 0.3076), (0.6935, 0.1379, 0.2582), (0.5449, 0.1084, 0.6929), (0.3753, 0.07466, 0.6628), (0.1913, 0.03806, 0.6971), (0.1951, -7.212e-09, 0.9808), (0.3827, 4.122e-08, 0.9239), (0.5556, 2.632e-08, 0.8315), (0.7071, -2.584e-08, 0.7071), (0.8315, -8.544e-08, 0.5556), (0.9239, 6.357e-08, 0.3827), (0.9808, -8.544e-08, 0.1951), (1.0, -1.003e-07, 7.55e-08), (0.9808, -8.544e-08, -0.19), (0.9239, 6.357e-08, -0.2512), (0.8315, -8.544e-08, 0.3076), (0.7071, -2.584e-08, 0.2582), (0.5556, -1.094e-08, 0.6929), (0.3827, 3.964e-09, 0.6628), (0.1951, 3.964e-09, 0.6971), (0.1913, -0.03806, 0.9808), (0.3753, -0.07466, 0.9239), (0.5449, -0.1084, 0.8315), (0.6935, -0.1379, 0.7071), (0.8155, -0.1622, 0.5556), (0.9061, -0.1802, 0.3827), (0.9619, -0.1913, 0.1951), (0.9808, -0.1951, 7.55e-08), (0.9619, -0.1913, -0.19), (0.9061, -0.1802, -0.2512), (0.8155, -0.1622, 0.3076), (0.6935, -0.1379, 0.2582), (0.5449, -0.1084, 0.6929), (0.3753, -0.07466, 0.6628), (0.1913, -0.03806, 0.6971), (0.1802, -0.07466, 0.9808), (0.3536, -0.1464, 0.9239), (0.5133, -0.2126, 0.8315), (0.6533, -0.2706, 0.7071), (0.7682, -0.3182, 0.5556), (0.8536, -0.3536, 0.3827), (0.9061, -0.3753, 0.1951), (0.9239, -0.3827, 7.55e-08), (0.9061, -0.3753, -0.19), (0.8536, -0.3536, -0.2512), (0.7682, -0.3182, 0.3076), (0.6533, -0.2706, 0.2582), (0.5133, -0.2126, 0.6929), (0.3536, -0.1464, 0.6628), (0.1802, -0.07466, 0.6971), (0.1622, -0.1084, 0.9808), (0.3182, -0.2126, 0.9239), (0.4619, -0.3087, 0.8315), (0.5879, -0.3928, 0.7071), (0.6913, -0.4619, 0.5556), (0.7682, -0.5133, 0.3827), (0.8155, -0.5449, 0.1951), (0.8315, -0.5556, 7.55e-08), (0.8155, -0.5449, -0.19), (0.7682, -0.5133, -0.2512), (0.6913, -0.4619, 0.3076), (0.5879, -0.3928, 0.2582), (0.4619, -0.3087, 0.6929), (0.3182, -0.2126, 0.6628), (0.1622, -0.1084, 0.6971), (0.138, -0.1379, 0.9808), (0.2706, -0.2706, 0.9239), (0.3928, -0.3928, 0.8315), (0.5, -0.5, 0.7071), (0.5879, -0.5879, 0.5556), (0.6533, -0.6533, 0.3827), (0.6935, -0.6935, 0.1951), (0.7071, -0.7071, 7.55e-08), (0.6935, -0.6935, -0.19), (0.6533, -0.6533, -0.2512), (0.5879, -0.5879, 0.3076), (0.5, -0.5, 0.2582), (0.3928, -0.3928, 0.6929), (0.2706, -0.2706, 0.6628), (0.1379, -0.1379, 0.6971), (0.1084, -0.1622, 0.9808), (0.2126, -0.3182, 0.9239), (0.3087, -0.4619, 0.8315), (0.3928, -0.5879, 0.7071), (0.4619, -0.6913, 0.5556), (0.5133, -0.7682, 0.3827), (0.5449, -0.8155, 0.1951), (0.5556, -0.8315, 7.55e-08), (0.5449, -0.8155, -0.19), (0.5133, -0.7682, -0.2512), (0.4619, -0.6913, 0.3076), (0.3928, -0.5879, 0.2582), (0.3087, -0.4619, 0.6929), (0.2126, -0.3182, 0.6628), (0.1084, -0.1622, 0.6971), (3.258e-07, 7.105e-15, 0.6909), (0.07466, -0.1802, 0.9808), (0.1464, -0.3536, 0.9239), (0.2126, -0.5133, 0.8315), (0.2706, -0.6533, 0.7071), (0.3182, -0.7682, 0.5556), (0.3536, -0.8536, 0.3827), (0.3753, -0.9061, 0.1951), (0.3827, -0.9239, 7.55e-08), (0.3753, -0.9061, -0.19), (0.3536, -0.8536, -0.2512), (0.3182, -0.7682, 0.3076), (0.2706, -0.6533, 0.2582), (0.2126, -0.5133, 0.6929), (0.1464, -0.3536, 0.6628), (0.07466, -0.1802, 0.6971), (0.03806, -0.1913, 0.9808), (0.07466, -0.3753, 0.9239), (0.1084, -0.5449, 0.8315), (0.1379, -0.6935, 0.7071), (0.1622, -0.8155, 0.5556), (0.1802, -0.9061, 0.3827), (0.1913, -0.9619, 0.1951), (0.1951, -0.9808, 7.55e-08), (0.1913, -0.9619, -0.19), (0.1802, -0.9061, -0.2512), (0.1622, -0.8155, 0.3076), (0.1379, -0.6935, 0.2582), (0.1084, -0.5449, 0.6929), (0.07466, -0.3753, 0.6628), (0.03806, -0.1913, 0.6971), (3.117e-07, -0.1951, 0.9808), (2.819e-07, -0.3827, 0.9239), (2.819e-07, -0.5556, 0.8315), (1.851e-07, -0.7071, 0.7071), (1.404e-07, -0.8315, 0.5556), (3.192e-07, -0.9239, 0.3827), (9.567e-08, -0.9808, 0.1951), (1.404e-07, -1.0, 7.55e-08), (9.567e-08, -0.9808, -0.19), (3.192e-07, -0.9239, -0.2512), (1.404e-07, -0.8315, 0.3076), (1.851e-07, -0.7071, 0.2582), (2.596e-07, -0.5556, 0.6929), (2.521e-07, -0.3827, 0.6628), (3.155e-07, -0.1951, 0.6971), (-0.03806, -0.1913, 0.9808), (-0.07466, -0.3753, 0.9239), (-0.1084, -0.5449, 0.8315), (-0.1379, -0.6935, 0.7071), (-0.1622, -0.8155, 0.5556), (-0.1802, -0.9061, 0.3827), (-0.1913, -0.9619, 0.1951), (-0.1951, -0.9808, 7.55e-08), (-0.1913, -0.9619, -0.19), (-0.1802, -0.9061, -0.2512), (-0.1622, -0.8155, 0.3076), (-0.1379, -0.6935, 0.2582), (-0.1084, -0.5449, 0.6929), (-0.07466, -0.3753, 0.6628), (-0.03806, -0.1913, 0.6971), (-0.07466, -0.1802, 0.9808), (-0.1464, -0.3536, 0.9239), (-0.2126, -0.5133, 0.8315), (-0.2706, -0.6533, 0.7071), (-0.3182, -0.7682, 0.5556), (-0.3536, -0.8536, 0.3827), (-0.3753, -0.9061, 0.1951), (-0.3827, -0.9239, 7.55e-08), (-0.3753, -0.9061, -0.19), (-0.3536, -0.8536, -0.2512), (-0.3182, -0.7682, 0.3076), (-0.2706, -0.6533, 0.2582), (-0.2126, -0.5133, 0.6929), (-0.1464, -0.3536, 0.6628), (-0.07466, -0.1802, 0.6971), (-0.1084, -0.1622, 0.9808), (-0.2126, -0.3182, 0.9239), (-0.3087, -0.4619, 0.8315), (-0.3928, -0.5879, 0.7071), (-0.4619, -0.6913, 0.5556), (-0.5133, -0.7682, 0.3827), (-0.5449, -0.8155, 0.1951), (-0.5556, -0.8315, 7.55e-08), (-0.5449, -0.8155, -0.19), (-0.5133, -0.7682, -0.2512), (-0.4619, -0.6913, 0.3076), (-0.3928, -0.5879, 0.2582), (-0.3087, -0.4619, 0.6929), (-0.2126, -0.3182, 0.6628), (-0.1084, -0.1622, 0.6971), (-0.1379, -0.1379, 0.9808), (-0.2706, -0.2706, 0.9239), (-0.3928, -0.3928, 0.8315), (-0.5, -0.5, 0.7071), (-0.5879, -0.5879, 0.5556), (-0.6533, -0.6533, 0.3827), (-0.6935, -0.6935, 0.1951), (-0.7071, -0.7071, 7.55e-08), (-0.6935, -0.6935, -0.19), (-0.6533, -0.6533, -0.2512), (-0.5879, -0.5879, 0.3076), (-0.5, -0.5, 0.2582), (-0.3928, -0.3928, 0.6929), (-0.2706, -0.2706, 0.6628), (-0.1379, -0.1379, 0.6971), (-0.1622, -0.1084, 0.9808), (-0.3182, -0.2126, 0.9239), (-0.4619, -0.3087, 0.8315), (-0.5879, -0.3928, 0.7071), (-0.6913, -0.4619, 0.5556), (-0.7682, -0.5133, 0.3827), (-0.8155, -0.5449, 0.1951), (-0.8315, -0.5556, 7.55e-08), (-0.8155, -0.5449, -0.19), (-0.7682, -0.5133, -0.2512), (-0.6913, -0.4619, 0.3076), (-0.5879, -0.3928, 0.2582), (-0.4619, -0.3087, 0.6929), (-0.3182, -0.2126, 0.6628), (-0.1622, -0.1084, 0.6971), (2.48e-08, -1.247e-07, 1.0), (-0.1802, -0.07466, 0.9808), (-0.3536, -0.1464, 0.9239), (-0.5133, -0.2126, 0.8315), (-0.6533, -0.2706, 0.7071), (-0.7682, -0.3182, 0.5556), (-0.8536, -0.3536, 0.3827), (-0.9061, -0.3753, 0.1951), (-0.9239, -0.3827, 7.55e-08), (-0.9061, -0.3753, -0.19), (-0.8536, -0.3536, -0.2512), (-0.7682, -0.3182, 0.3076), (-0.6533, -0.2706, 0.2582), (-0.5133, -0.2126, 0.6929), (-0.3536, -0.1464, 0.6628), (-0.1802, -0.07466, 0.6971), (-0.1913, -0.03806, 0.9808), (-0.3753, -0.07466, 0.9239), (-0.5449, -0.1084, 0.8315), (-0.6935, -0.1379, 0.7071), (-0.8155, -0.1622, 0.5556), (-0.9061, -0.1802, 0.3827), (-0.9619, -0.1913, 0.1951), (-0.9808, -0.1951, 7.55e-08), (-0.9619, -0.1913, -0.19), (-0.9061, -0.1802, -0.2512), (-0.8155, -0.1622, 0.3076), (-0.6935, -0.1379, 0.2582), (-0.5449, -0.1084, 0.6929), (-0.3753, -0.07466, 0.6628), (-0.1913, -0.03806, 0.6971)], [], [(6, 5, 20, 21), (4, 3, 18, 19), (2, 1, 16, 17), (13, 12, 27, 28), (11, 10, 25, 26), (9, 8, 23, 24), (7, 6, 21, 22), (5, 4, 19, 20), (3, 2, 17, 18), (14, 13, 28, 29), (1, 0, 15, 16), (12, 11, 26, 27), (10, 9, 24, 25), (8, 7, 22, 23), (16, 15, 30, 31), (27, 26, 41, 42), (25, 24, 39, 40), (23, 22, 37, 38), (21, 20, 35, 36), (19, 18, 33, 34), (17, 16, 31, 32), (28, 27, 42, 43), (26, 25, 40, 41), (24, 23, 38, 39), (22, 21, 36, 37), (20, 19, 34, 35), (18, 17, 32, 33), (29, 28, 43, 44), (31, 30, 45, 46), (42, 41, 56, 57), (40, 39, 54, 55), (38, 37, 52, 53), (36, 35, 50, 51), (34, 33, 48, 49), (32, 31, 46, 47), (43, 42, 57, 58), (41, 40, 55, 56), (39, 38, 53, 54), (37, 36, 51, 52), (35, 34, 49, 50), (33, 32, 47, 48), (44, 43, 58, 59), (46, 45, 60, 61), (57, 56, 71, 72), (55, 54, 69, 70), (53, 52, 67, 68), (51, 50, 65, 66), (49, 48, 63, 64), (47, 46, 61, 62), (58, 57, 72, 73), (56, 55, 70, 71), (54, 53, 68, 69), (52, 51, 66, 67), (50, 49, 64, 65), (48, 47, 62, 63), (59, 58, 73, 74), (61, 60, 75, 76), (72, 71, 86, 87), (70, 69, 84, 85), (68, 67, 82, 83), (66, 65, 80, 81), (64, 63, 78, 79), (62, 61, 76, 77), (73, 72, 87, 88), (71, 70, 85, 86), (69, 68, 83, 84), (67, 66, 81, 82), (65, 64, 79, 80), (63, 62, 77, 78), (74, 73, 88, 89), (76, 75, 90, 91), (87, 86, 101, 102), (85, 84, 99, 100), (83, 82, 97, 98), (81, 80, 95, 96), (79, 78, 93, 94), (77, 76, 91, 92), (88, 87, 102, 103), (86, 85, 100, 101), (84, 83, 98, 99), (82, 81, 96, 97), (80, 79, 94, 95), (78, 77, 92, 93), (89, 88, 103, 104), (91, 90, 105, 106), (102, 101, 116, 117), (100, 99, 114, 115), (98, 97, 112, 113), (96, 95, 110, 111), (94, 93, 108, 109), (92, 91, 106, 107), (103, 102, 117, 118), (101, 100, 115, 116), (99, 98, 113, 114), (97, 96, 111, 112), (95, 94, 109, 110), (93, 92, 107, 108), (104, 103, 118, 119), (106, 105, 120, 121), (117, 116, 131, 132), (115, 114, 129, 130), (113, 112, 127, 128), (111, 110, 125, 126), (109, 108, 123, 124), (107, 106, 121, 122), (118, 117, 132, 133), (116, 115, 130, 131), (114, 113, 128, 129), (112, 111, 126, 127), (110, 109, 124, 125), (108, 107, 122, 123), (119, 118, 133, 134), (121, 120, 135, 136), (132, 131, 146, 147), (130, 129, 144, 145), (128, 127, 142, 143), (126, 125, 140, 141), (124, 123, 138, 139), (122, 121, 136, 137), (133, 132, 147, 148), (131, 130, 145, 146), (129, 128, 143, 144), (127, 126, 141, 142), (125, 124, 139, 140), (123, 122, 137, 138), (134, 133, 148, 149), (136, 135, 150, 151), (147, 146, 161, 162), (145, 144, 159, 160), (143, 142, 157, 158), (141, 140, 155, 156), (139, 138, 153, 154), (137, 136, 151, 152), (148, 147, 162, 163), (146, 145, 160, 161), (144, 143, 158, 159), (142, 141, 156, 157), (140, 139, 154, 155), (138, 137, 152, 153), (149, 148, 163, 164), (151, 150, 165, 166), (162, 161, 176, 177), (160, 159, 174, 175), (158, 157, 172, 173), (156, 155, 170, 171), (154, 153, 168, 169), (152, 151, 166, 167), (163, 162, 177, 178), (161, 160, 175, 176), (159, 158, 173, 174), (157, 156, 171, 172), (155, 154, 169, 170), (153, 152, 167, 168), (164, 163, 178, 179), (166, 165, 180, 181), (177, 176, 191, 192), (175, 174, 189, 190), (173, 172, 187, 188), (171, 170, 185, 186), (169, 168, 183, 184), (167, 166, 181, 182), (178, 177, 192, 193), (176, 175, 190, 191), (174, 173, 188, 189), (172, 171, 186, 187), (170, 169, 184, 185), (168, 167, 182, 183), (179, 178, 193, 194), (181, 180, 195, 196), (192, 191, 206, 207), (190, 189, 204, 205), (188, 187, 202, 203), (186, 185, 200, 201), (184, 183, 198, 199), (182, 181, 196, 197), (193, 192, 207, 208), (191, 190, 205, 206), (189, 188, 203, 204), (187, 186, 201, 202), (185, 184, 199, 200), (183, 182, 197, 198), (194, 193, 208, 209), (196, 195, 210, 211), (207, 206, 221, 222), (205, 204, 219, 220), (203, 202, 217, 218), (201, 200, 215, 216), (199, 198, 213, 214), (197, 196, 211, 212), (208, 207, 222, 223), (206, 205, 220, 221), (204, 203, 218, 219), (202, 201, 216, 217), (200, 199, 214, 215), (198, 197, 212, 213), (209, 208, 223, 224), (211, 210, 225, 226), (222, 221, 236, 237), (220, 219, 234, 235), (218, 217, 232, 233), (216, 215, 230, 231), (214, 213, 228, 229), (212, 211, 226, 227), (223, 222, 237, 238), (221, 220, 235, 236), (219, 218, 233, 234), (217, 216, 231, 232), (215, 214, 229, 230), (213, 212, 227, 228), (224, 223, 238, 239), (226, 225, 240, 241), (237, 236, 251, 252), (235, 234, 249, 250), (233, 232, 247, 248), (231, 230, 245, 246), (229, 228, 243, 244), (227, 226, 241, 242), (238, 237, 252, 253), (236, 235, 250, 251), (234, 233, 248, 249), (232, 231, 246, 247), (230, 229, 244, 245), (228, 227, 242, 243), (239, 238, 253, 254), (241, 240, 255, 256), (252, 251, 266, 267), (250, 249, 264, 265), (248, 247, 262, 263), (246, 245, 260, 261), (244, 243, 258, 259), (242, 241, 256, 257), (253, 252, 267, 268), (251, 250, 265, 266), (249, 248, 263, 264), (247, 246, 261, 262), (245, 244, 259, 260), (243, 242, 257, 258), (254, 253, 268, 269), (256, 255, 270, 271), (267, 266, 281, 282), (265, 264, 279, 280), (263, 262, 277, 278), (261, 260, 275, 276), (259, 258, 273, 274), (257, 256, 271, 272), (268, 267, 282, 283), (266, 265, 280, 281), (264, 263, 278, 279), (262, 261, 276, 277), (260, 259, 274, 275), (258, 257, 272, 273), (269, 268, 283, 284), (271, 270, 285, 286), (282, 281, 296, 297), (280, 279, 294, 295), (278, 277, 292, 293), (276, 275, 290, 291), (274, 273, 288, 289), (272, 271, 286, 287), (283, 282, 297, 298), (281, 280, 295, 296), (279, 278, 293, 294), (277, 276, 291, 292), (275, 274, 289, 290), (273, 272, 287, 288), (284, 283, 298, 299), (286, 285, 300, 301), (297, 296, 311, 312), (295, 294, 309, 310), (293, 292, 307, 308), (291, 290, 305, 306), (289, 288, 303, 304), (287, 286, 301, 302), (298, 297, 312, 313), (296, 295, 310, 311), (294, 293, 308, 309), (292, 291, 306, 307), (290, 289, 304, 305), (288, 287, 302, 303), (299, 298, 313, 314), (301, 300, 315, 316), (312, 311, 326, 327), (310, 309, 324, 325), (308, 307, 322, 323), (306, 305, 320, 321), (304, 303, 318, 319), (302, 301, 316, 317), (313, 312, 327, 328), (311, 310, 325, 326), (309, 308, 323, 324), (307, 306, 321, 322), (305, 304, 319, 320), (303, 302, 317, 318), (314, 313, 328, 329), (316, 315, 331, 332), (327, 326, 342, 343), (325, 324, 340, 341), (323, 322, 338, 339), (321, 320, 336, 337), (319, 318, 334, 335), (317, 316, 332, 333), (328, 327, 343, 344), (326, 325, 341, 342), (324, 323, 339, 340), (322, 321, 337, 338), (320, 319, 335, 336), (318, 317, 333, 334), (329, 328, 344, 345), (332, 331, 346, 347), (343, 342, 357, 358), (341, 340, 355, 356), (339, 338, 353, 354), (337, 336, 351, 352), (335, 334, 349, 350), (333, 332, 347, 348), (344, 343, 358, 359), (342, 341, 356, 357), (340, 339, 354, 355), (338, 337, 352, 353), (336, 335, 350, 351), (334, 333, 348, 349), (345, 344, 359, 360), (347, 346, 361, 362), (358, 357, 372, 373), (356, 355, 370, 371), (354, 353, 368, 369), (352, 351, 366, 367), (350, 349, 364, 365), (348, 347, 362, 363), (359, 358, 373, 374), (357, 356, 371, 372), (355, 354, 369, 370), (353, 352, 367, 368), (351, 350, 365, 366), (349, 348, 363, 364), (360, 359, 374, 375), (362, 361, 376, 377), (373, 372, 387, 388), (371, 370, 385, 386), (369, 368, 383, 384), (367, 366, 381, 382), (365, 364, 379, 380), (363, 362, 377, 378), (374, 373, 388, 389), (372, 371, 386, 387), (370, 369, 384, 385), (368, 367, 382, 383), (366, 365, 380, 381), (364, 363, 378, 379), (375, 374, 389, 390), (377, 376, 391, 392), (388, 387, 402, 403), (386, 385, 400, 401), (384, 383, 398, 399), (382, 381, 396, 397), (380, 379, 394, 395), (378, 377, 392, 393), (389, 388, 403, 404), (387, 386, 401, 402), (385, 384, 399, 400), (383, 382, 397, 398), (381, 380, 395, 396), (379, 378, 393, 394), (390, 389, 404, 405), (392, 391, 406, 407), (403, 402, 417, 418), (401, 400, 415, 416), (399, 398, 413, 414), (397, 396, 411, 412), (395, 394, 409, 410), (393, 392, 407, 408), (404, 403, 418, 419), (402, 401, 416, 417), (400, 399, 414, 415), (398, 397, 412, 413), (396, 395, 410, 411), (394, 393, 408, 409), (405, 404, 419, 420), (407, 406, 421, 422), (418, 417, 432, 433), (416, 415, 430, 431), (414, 413, 428, 429), (412, 411, 426, 427), (410, 409, 424, 425), (408, 407, 422, 423), (419, 418, 433, 434), (417, 416, 431, 432), (415, 414, 429, 430), (413, 412, 427, 428), (411, 410, 425, 426), (409, 408, 423, 424), (420, 419, 434, 435), (422, 421, 436, 437), (433, 432, 447, 448), (431, 430, 445, 446), (429, 428, 443, 444), (427, 426, 441, 442), (425, 424, 439, 440), (423, 422, 437, 438), (434, 433, 448, 449), (432, 431, 446, 447), (430, 429, 444, 445), (428, 427, 442, 443), (426, 425, 440, 441), (424, 423, 438, 439), (435, 434, 449, 450), (437, 436, 452, 453), (448, 447, 463, 464), (446, 445, 461, 462), (444, 443, 459, 460), (442, 441, 457, 458), (440, 439, 455, 456), (438, 437, 453, 454), (449, 448, 464, 465), (447, 446, 462, 463), (445, 444, 460, 461), (443, 442, 458, 459), (441, 440, 456, 457), (439, 438, 454, 455), (450, 449, 465, 466), (453, 452, 467, 468), (464, 463, 478, 479), (462, 461, 476, 477), (460, 459, 474, 475), (458, 457, 472, 473), (456, 455, 470, 471), (454, 453, 468, 469), (465, 464, 479, 480), (463, 462, 477, 478), (461, 460, 475, 476), (459, 458, 473, 474), (457, 456, 471, 472), (455, 454, 469, 470), (466, 465, 480, 481), (330, 14, 29), (0, 451, 15), (330, 29, 44), (15, 451, 30), (330, 44, 59), (30, 451, 45), (330, 59, 74), (45, 451, 60), (330, 74, 89), (60, 451, 75), (330, 89, 104), (75, 451, 90), (330, 104, 119), (90, 451, 105), (330, 119, 134), (105, 451, 120), (330, 134, 149), (120, 451, 135), (330, 149, 164), (135, 451, 150), (330, 164, 179), (150, 451, 165), (330, 179, 194), (165, 451, 180), (330, 194, 209), (180, 451, 195), (330, 209, 224), (195, 451, 210), (330, 224, 239), (210, 451, 225), (330, 239, 254), (225, 451, 240), (330, 254, 269), (240, 451, 255), (330, 269, 284), (255, 451, 270), (330, 284, 299), (270, 451, 285), (330, 299, 314), (285, 451, 300), (330, 314, 329), (300, 451, 315), (330, 329, 345), (315, 451, 331), (330, 345, 360), (331, 451, 346), (330, 360, 375), (346, 451, 361), (330, 375, 390), (361, 451, 376), (330, 390, 405), (376, 451, 391), (330, 405, 420), (391, 451, 406), (330, 420, 435), (406, 451, 421), (330, 435, 450), (421, 451, 436), (330, 450, 466), (436, 451, 452), (330, 466, 481), (452, 451, 467), (468, 467, 0, 1), (479, 478, 11, 12), (477, 476, 9, 10), (475, 474, 7, 8), (473, 472, 5, 6), (471, 470, 3, 4), (330, 481, 14), (469, 468, 1, 2), (480, 479, 12, 13), (467, 451, 0), (478, 477, 10, 11), (476, 475, 8, 9), (474, 473, 6, 7), (472, 471, 4, 5), (470, 469, 2, 3), (481, 480, 13, 14)])
me_sphere_001.polygons.foreach_set('use_smooth', [True] * 512)
_uv = me_sphere_001.uv_layers.new(name='UVMap')
_uv.uv.foreach_set('vector', [0.8114, 0.5628, 0.8508, 0.564, 0.8508, 0.6028, 0.8114, 0.604, 0.8878, 0.5659, 0.9208, 0.5686, 0.9208, 0.5982, 0.8878, 0.6009, 0.2662, 0.5162, 0.2313, 0.512, 0.2313, 0.4959, 0.2662, 0.4928, 0.1063, 0.863, 0.1024, 0.8998, 0.08043, 0.8953, 0.09119, 0.8598, 0.1564, 0.3279, 0.1532, 0.3544, 0.1204, 0.3476, 0.1285, 0.3221, 0.5181, 0.05525, 0.5263, 0.04635, 0.5542, 0.07537, 0.5444, 0.08258, 0.7711, 0.5624, 0.8114, 0.5628, 0.8114, 0.604, 0.7711, 0.6044, 0.8508, 0.564, 0.8878, 0.5659, 0.8878, 0.6009, 0.8508, 0.6028, 0.2966, 0.52, 0.2662, 0.5162, 0.2662, 0.4928, 0.2966, 0.4904, 0.1096, 0.823, 0.1063, 0.863, 0.09119, 0.8598, 0.1019, 0.8214, 0.2313, 0.512, 0.1932, 0.5077, 0.1932, 0.4995, 0.2313, 0.4959, 0.3187, 0.7917, 0.2271, 0.7949, 0.2271, 0.7652, 0.3187, 0.7684, 0.9061, 0.1704, 0.79, 0.1723, 0.79, 0.1336, 0.9061, 0.1355, 0.7323, 0.5628, 0.7711, 0.5624, 0.7711, 0.6044, 0.7323, 0.604, 0.2313, 0.4959, 0.1932, 0.4995, 0.1916, 0.4915, 0.2283, 0.4802, 0.3187, 0.7684, 0.2271, 0.7652, 0.2275, 0.7361, 0.319, 0.7455, 0.9061, 0.1355, 0.79, 0.1336, 0.7905, 0.09552, 0.9066, 0.1013, 0.7323, 0.604, 0.7711, 0.6044, 0.7717, 0.6456, 0.7329, 0.6444, 0.8114, 0.604, 0.8508, 0.6028, 0.8514, 0.6408, 0.812, 0.6444, 0.8878, 0.6009, 0.9208, 0.5982, 0.9213, 0.6274, 0.8883, 0.6351, 0.2662, 0.4928, 0.2313, 0.4959, 0.2283, 0.4802, 0.2619, 0.47, 0.09119, 0.8598, 0.08043, 0.8953, 0.05976, 0.8863, 0.07696, 0.8537, 0.1285, 0.3221, 0.1204, 0.3476, 0.08944, 0.3343, 0.1022, 0.3108, 0.5444, 0.08258, 0.5542, 0.07537, 0.5762, 0.1095, 0.5651, 0.1148, 0.7711, 0.6044, 0.8114, 0.604, 0.812, 0.6444, 0.7717, 0.6456, 0.8508, 0.6028, 0.8878, 0.6009, 0.8883, 0.6351, 0.8514, 0.6408, 0.2966, 0.4904, 0.2662, 0.4928, 0.2619, 0.47, 0.291, 0.4613, 0.1019, 0.8214, 0.09119, 0.8598, 0.07696, 0.8537, 0.0946, 0.8183, 0.2283, 0.4802, 0.1916, 0.4915, 0.1886, 0.4839, 0.2224, 0.4653, 0.319, 0.7455, 0.2275, 0.7361, 0.2283, 0.7087, 0.3196, 0.724, 0.9066, 0.1013, 0.7905, 0.09552, 0.7915, 0.05968, 0.9075, 0.06901, 0.7329, 0.6444, 0.7717, 0.6456, 0.7728, 0.6844, 0.7341, 0.6824, 0.812, 0.6444, 0.8514, 0.6408, 0.8525, 0.6767, 0.8132, 0.6824, 0.8883, 0.6351, 0.9213, 0.6274, 0.9221, 0.6548, 0.8892, 0.6673, 0.2619, 0.47, 0.2283, 0.4802, 0.2224, 0.4653, 0.2533, 0.4484, 0.07696, 0.8537, 0.05976, 0.8863, 0.04116, 0.8734, 0.06415, 0.8448, 0.1022, 0.3108, 0.08944, 0.3343, 0.06161, 0.3149, 0.07856, 0.2943, 0.5651, 0.1148, 0.5762, 0.1095, 0.5913, 0.1475, 0.5793, 0.1505, 0.7717, 0.6456, 0.812, 0.6444, 0.8132, 0.6824, 0.7728, 0.6844, 0.8514, 0.6408, 0.8883, 0.6351, 0.8892, 0.6673, 0.8525, 0.6767, 0.291, 0.4613, 0.2619, 0.47, 0.2533, 0.4484, 0.2801, 0.4338, 0.0946, 0.8183, 0.07696, 0.8537, 0.06415, 0.8448, 0.08807, 0.8137, 0.2224, 0.4653, 0.1886, 0.4839, 0.1842, 0.4771, 0.2138, 0.452, 0.3196, 0.724, 0.2283, 0.7087, 0.2295, 0.684, 0.3205, 0.7046, 0.9075, 0.06901, 0.7915, 0.05968, 0.7931, 0.02743, 0.9089, 0.03998, 0.7341, 0.6824, 0.7728, 0.6844, 0.7746, 0.7193, 0.7358, 0.7167, 0.8132, 0.6824, 0.8525, 0.6767, 0.8541, 0.7089, 0.8148, 0.7167, 0.8892, 0.6673, 0.9221, 0.6548, 0.9233, 0.6795, 0.8907, 0.6964, 0.2533, 0.4484, 0.2224, 0.4653, 0.2138, 0.452, 0.2408, 0.429, 0.06415, 0.8448, 0.04116, 0.8734, 0.02535, 0.8569, 0.05325, 0.8334, 0.07856, 0.2943, 0.06161, 0.3149, 0.03794, 0.2902, 0.05843, 0.2733, 0.5793, 0.1505, 0.5913, 0.1475, 0.599, 0.1878, 0.5866, 0.1885, 0.7728, 0.6844, 0.8132, 0.6824, 0.8148, 0.7167, 0.7746, 0.7193, 0.8525, 0.6767, 0.8892, 0.6673, 0.8907, 0.6964, 0.8541, 0.7089, 0.2801, 0.4338, 0.2533, 0.4484, 0.2408, 0.429, 0.2643, 0.4091, 0.08807, 0.8137, 0.06415, 0.8448, 0.05325, 0.8334, 0.08251, 0.8079, 0.2138, 0.452, 0.1842, 0.4771, 0.1787, 0.4713, 0.2029, 0.4406, 0.3205, 0.7046, 0.2295, 0.684, 0.2309, 0.663, 0.3217, 0.6881, 0.9089, 0.03998, 0.7931, 0.02743, 0.795, 0.0, 0.9106, 0.0153, 0.6046, 0.003181, 0.6434, 0.0, 0.6412, 0.02969, 0.6024, 0.0323, 0.6836, 0.003181, 0.7227, 0.0126, 0.7207, 0.04003, 0.6815, 0.0323, 0.2833, 0.3931, 0.2643, 0.4091, 0.2441, 0.3881, 0.2595, 0.3684, 0.2408, 0.429, 0.2138, 0.452, 0.2029, 0.4406, 0.225, 0.4125, 0.05325, 0.8334, 0.02535, 0.8569, 0.01292, 0.8375, 0.04469, 0.82, 0.05843, 0.2733, 0.03794, 0.2902, 0.01934, 0.2612, 0.04261, 0.2486, 0.5866, 0.1885, 0.599, 0.1878, 0.599, 0.229, 0.5866, 0.2273, 0.6434, 0.0, 0.6836, 0.003181, 0.6815, 0.0323, 0.6412, 0.02969, 0.7227, 0.0126, 0.7591, 0.0279, 0.7573, 0.05259, 0.7207, 0.04003, 0.2643, 0.4091, 0.2408, 0.429, 0.225, 0.4125, 0.2441, 0.3881, 0.08251, 0.8079, 0.05325, 0.8334, 0.04469, 0.82, 0.07815, 0.8011, 0.2029, 0.4406, 0.1787, 0.4713, 0.1721, 0.4668, 0.19, 0.4317, 0.4321, 0.9411, 0.3417, 0.9621, 0.3409, 0.9374, 0.4315, 0.9217, 0.8503, 0.9847, 0.7348, 0.9978, 0.7337, 0.9655, 0.8494, 0.9557, 0.6024, 0.0323, 0.6412, 0.02969, 0.6395, 0.0646, 0.6008, 0.06654, 0.6815, 0.0323, 0.7207, 0.04003, 0.7191, 0.07228, 0.6798, 0.06654, 0.7573, 0.05259, 0.79, 0.06948, 0.7887, 0.09417, 0.7559, 0.08161, 0.225, 0.4125, 0.2029, 0.4406, 0.19, 0.4317, 0.2063, 0.3996, 0.04469, 0.82, 0.01292, 0.8375, 0.004364, 0.816, 0.0388, 0.8052, 0.04261, 0.2486, 0.01934, 0.2612, 0.006531, 0.2289, 0.03172, 0.2212, 0.5866, 0.2273, 0.599, 0.229, 0.5913, 0.2693, 0.5793, 0.2653, 0.6412, 0.02969, 0.6815, 0.0323, 0.6798, 0.06654, 0.6395, 0.0646, 0.7207, 0.04003, 0.7573, 0.05259, 0.7559, 0.08161, 0.7191, 0.07228, 0.2441, 0.3881, 0.225, 0.4125, 0.2063, 0.3996, 0.2204, 0.3716, 0.07815, 0.8011, 0.04469, 0.82, 0.0388, 0.8052, 0.07514, 0.7935, 0.19, 0.4317, 0.1721, 0.4668, 0.1649, 0.4636, 0.1758, 0.4255, 0.4315, 0.9217, 0.3409, 0.9374, 0.3404, 0.91, 0.4311, 0.9002, 0.8494, 0.9557, 0.7337, 0.9655, 0.733, 0.9297, 0.8487, 0.9234, 0.6008, 0.06654, 0.6395, 0.0646, 0.6383, 0.1034, 0.5996, 0.1046, 0.6798, 0.06654, 0.7191, 0.07228, 0.718, 0.1081, 0.6787, 0.1046, 0.7559, 0.08161, 0.7887, 0.09417, 0.7879, 0.1216, 0.7549, 0.1139, 0.2063, 0.3996, 0.19, 0.4317, 0.1758, 0.4255, 0.1856, 0.3906, 0.0388, 0.8052, 0.004364, 0.816, 1.227e-08, 0.7931, 0.03579, 0.7894, 0.03172, 0.2212, 0.006531, 0.2289, 1.227e-08, 0.1947, 0.02616, 0.1921, 0.5793, 0.2653, 0.5913, 0.2693, 0.5762, 0.3074, 0.5651, 0.3011, 0.6395, 0.0646, 0.6798, 0.06654, 0.6787, 0.1046, 0.6383, 0.1034, 0.7191, 0.07228, 0.7559, 0.08161, 0.7549, 0.1139, 0.718, 0.1081, 0.2204, 0.3716, 0.2063, 0.3996, 0.1856, 0.3906, 0.194, 0.3603, 0.07514, 0.7935, 0.0388, 0.8052, 0.03579, 0.7894, 0.07361, 0.7855, 0.1758, 0.4255, 0.1649, 0.4636, 0.1571, 0.462, 0.1606, 0.4224, 0.4311, 0.9002, 0.3404, 0.91, 0.34, 0.8809, 0.4308, 0.8773, 0.8487, 0.9234, 0.733, 0.9297, 0.7325, 0.8916, 0.8483, 0.8892, 0.5996, 0.1046, 0.6383, 0.1034, 0.6377, 0.1446, 0.599, 0.145, 0.6787, 0.1046, 0.718, 0.1081, 0.7175, 0.1462, 0.6781, 0.145, 0.7549, 0.1139, 0.7879, 0.1216, 0.7875, 0.1507, 0.7544, 0.1481, 0.1856, 0.3906, 0.1758, 0.4255, 0.1606, 0.4224, 0.1636, 0.3861, 0.03579, 0.7894, 1.227e-08, 0.7931, 0.0, 0.7697, 0.03579, 0.7734, 0.02616, 0.1921, 1.227e-08, 0.1947, 0.0, 0.1598, 0.02616, 0.1624, 0.5651, 0.3011, 0.5762, 0.3074, 0.5542, 0.3417, 0.5444, 0.3334, 0.6383, 0.1034, 0.6787, 0.1046, 0.6781, 0.145, 0.6377, 0.1446, 0.718, 0.1081, 0.7549, 0.1139, 0.7544, 0.1481, 0.7175, 0.1462, 0.194, 0.3603, 0.1856, 0.3906, 0.1636, 0.3861, 0.166, 0.3545, 0.07361, 0.7855, 0.03579, 0.7894, 0.03579, 0.7734, 0.07361, 0.7773, 0.1606, 0.4224, 0.1571, 0.462, 0.1493, 0.462, 0.1452, 0.4224, 0.4308, 0.8773, 0.34, 0.8809, 0.3399, 0.8512, 0.4307, 0.854, 0.8483, 0.8892, 0.7325, 0.8916, 0.7323, 0.8528, 0.8481, 0.8543, 0.599, 0.145, 0.6377, 0.1446, 0.6377, 0.1865, 0.599, 0.1861, 0.6781, 0.145, 0.7175, 0.1462, 0.7175, 0.185, 0.6781, 0.1861, 0.7544, 0.1481, 0.7875, 0.1507, 0.7875, 0.1804, 0.7544, 0.183, 0.1636, 0.3861, 0.1606, 0.4224, 0.1452, 0.4224, 0.1412, 0.386, 0.03579, 0.7734, 0.0, 0.7697, 0.004364, 0.7469, 0.0388, 0.7576, 0.02616, 0.1624, 0.0, 0.1598, 0.006531, 0.1255, 0.03172, 0.1333, 0.5444, 0.3334, 0.5542, 0.3417, 0.5263, 0.3708, 0.5181, 0.3609, 0.6377, 0.1446, 0.6781, 0.145, 0.6781, 0.1861, 0.6377, 0.1865, 0.7175, 0.1462, 0.7544, 0.1481, 0.7544, 0.183, 0.7175, 0.185, 0.166, 0.3545, 0.1636, 0.3861, 0.1412, 0.386, 0.1375, 0.3544, 0.07361, 0.7773, 0.03579, 0.7734, 0.0388, 0.7576, 0.07514, 0.7693, 0.1452, 0.4224, 0.1493, 0.462, 0.1415, 0.4636, 0.13, 0.4255, 0.4307, 0.854, 0.3399, 0.8512, 0.34, 0.8221, 0.4308, 0.8311, 0.8481, 0.8543, 0.7323, 0.8528, 0.7325, 0.8148, 0.8483, 0.82, 0.599, 0.1861, 0.6377, 0.1865, 0.6383, 0.2277, 0.5996, 0.2265, 0.6781, 0.1861, 0.7175, 0.185, 0.718, 0.223, 0.6787, 0.2265, 0.7544, 0.183, 0.7875, 0.1804, 0.7879, 0.2095, 0.7549, 0.2172, 0.1412, 0.386, 0.1452, 0.4224, 0.13, 0.4255, 0.1192, 0.3906, 0.0388, 0.7576, 0.004364, 0.7469, 0.01292, 0.7253, 0.04469, 0.7428, 0.03172, 0.1333, 0.006531, 0.1255, 0.01934, 0.09327, 0.04261, 0.1058, 0.5181, 0.3609, 0.5263, 0.3708, 0.4934, 0.3938, 0.4871, 0.3825, 0.6377, 0.1865, 0.6781, 0.1861, 0.6787, 0.2265, 0.6383, 0.2277, 0.7175, 0.185, 0.7544, 0.183, 0.7549, 0.2172, 0.718, 0.223, 0.1375, 0.3544, 0.1412, 0.386, 0.1192, 0.3906, 0.1095, 0.3602, 0.07514, 0.7693, 0.0388, 0.7576, 0.04469, 0.7428, 0.07815, 0.7617, 0.13, 0.4255, 0.1415, 0.4636, 0.1343, 0.4668, 0.1158, 0.4316, 0.4308, 0.8311, 0.34, 0.8221, 0.3404, 0.7946, 0.4311, 0.8095, 0.8483, 0.82, 0.7325, 0.8148, 0.733, 0.779, 0.8487, 0.7878, 0.5996, 0.2265, 0.6383, 0.2277, 0.6395, 0.2665, 0.6008, 0.2646, 0.6787, 0.2265, 0.718, 0.223, 0.7191, 0.2588, 0.6798, 0.2646, 0.7549, 0.2172, 0.7879, 0.2095, 0.7887, 0.2369, 0.7559, 0.2495, 0.1192, 0.3906, 0.13, 0.4255, 0.1158, 0.4316, 0.0985, 0.3995, 0.04469, 0.7428, 0.01292, 0.7253, 0.02535, 0.7059, 0.05325, 0.7294, 0.04261, 0.1058, 0.01934, 0.09327, 0.03794, 0.06425, 0.05843, 0.08115, 0.4871, 0.3825, 0.4934, 0.3938, 0.4569, 0.4096, 0.4527, 0.3974, 0.6383, 0.2277, 0.6787, 0.2265, 0.6798, 0.2646, 0.6395, 0.2665, 0.718, 0.223, 0.7549, 0.2172, 0.7559, 0.2495, 0.7191, 0.2588, 0.1095, 0.3602, 0.1192, 0.3906, 0.0985, 0.3995, 0.08313, 0.3715, 0.07815, 0.7617, 0.04469, 0.7428, 0.05325, 0.7294, 0.08251, 0.7549, 0.1158, 0.4316, 0.1343, 0.4668, 0.1277, 0.4713, 0.1029, 0.4406, 0.4311, 0.8095, 0.3404, 0.7946, 0.3409, 0.7699, 0.4315, 0.7901, 0.8487, 0.7878, 0.733, 0.779, 0.7337, 0.7467, 0.8494, 0.7587, 0.6008, 0.2646, 0.6395, 0.2665, 0.6412, 0.3014, 0.6024, 0.2988, 0.6798, 0.2646, 0.7191, 0.2588, 0.7207, 0.2911, 0.6815, 0.2988, 0.7559, 0.2495, 0.7887, 0.2369, 0.79, 0.2616, 0.7573, 0.2785, 0.0985, 0.3995, 0.1158, 0.4316, 0.1029, 0.4406, 0.07985, 0.4124, 0.05325, 0.7294, 0.02535, 0.7059, 0.04117, 0.6894, 0.06415, 0.7181, 0.05843, 0.08115, 0.03794, 0.06425, 0.06161, 0.03956, 0.07856, 0.06015, 0.4527, 0.3974, 0.4569, 0.4096, 0.4181, 0.4177, 0.4162, 0.4051, 0.6395, 0.2665, 0.6798, 0.2646, 0.6815, 0.2988, 0.6412, 0.3014, 0.7191, 0.2588, 0.7559, 0.2495, 0.7573, 0.2785, 0.7207, 0.2911, 0.08313, 0.3715, 0.0985, 0.3995, 0.07985, 0.4124, 0.05941, 0.388, 0.08251, 0.7549, 0.05325, 0.7294, 0.06415, 0.7181, 0.08807, 0.7491, 0.1029, 0.4406, 0.1277, 0.4713, 0.1222, 0.4771, 0.092, 0.4519, 0.4315, 0.7901, 0.3409, 0.7699, 0.3417, 0.749, 0.4321, 0.7736, 0.8494, 0.7587, 0.7337, 0.7467, 0.7348, 0.7193, 0.8503, 0.7341, 0.7232, 0.7455, 0.684, 0.7489, 0.6817, 0.7193, 0.7209, 0.7164, 0.6815, 0.2988, 0.7207, 0.2911, 0.7227, 0.3185, 0.6836, 0.3279, 0.04237, 0.3683, 0.05941, 0.388, 0.03923, 0.409, 0.01864, 0.3929, 0.07985, 0.4124, 0.1029, 0.4406, 0.092, 0.4519, 0.064, 0.4289, 0.06415, 0.7181, 0.04117, 0.6894, 0.05976, 0.6765, 0.07696, 0.7091, 0.07856, 0.06015, 0.06161, 0.03956, 0.08944, 0.02017, 0.1022, 0.04366, 0.4162, 0.4051, 0.4181, 0.4177, 0.3786, 0.4178, 0.379, 0.4052, 0.6412, 0.3014, 0.6815, 0.2988, 0.6836, 0.3279, 0.6434, 0.3311, 0.7207, 0.2911, 0.7573, 0.2785, 0.7591, 0.3032, 0.7227, 0.3185, 0.05941, 0.388, 0.07985, 0.4124, 0.064, 0.4289, 0.03923, 0.409, 0.08807, 0.7491, 0.06415, 0.7181, 0.07696, 0.7091, 0.0946, 0.7446, 0.092, 0.4519, 0.1222, 0.4771, 0.1178, 0.4839, 0.08342, 0.4653, 0.9126, 0.02059, 1.0, 0.0, 0.9988, 0.02468, 0.9116, 0.03998, 0.5394, 0.7615, 0.653, 0.7489, 0.6514, 0.7812, 0.5379, 0.7905, 0.7209, 0.7164, 0.6817, 0.7193, 0.6798, 0.6844, 0.7191, 0.6821, 0.6418, 0.717, 0.6039, 0.7095, 0.6022, 0.6773, 0.64, 0.6827, 0.01864, 0.3929, 0.03923, 0.409, 0.02338, 0.4337, 0.0, 0.4219, 0.064, 0.4289, 0.092, 0.4519, 0.08342, 0.4653, 0.05155, 0.4483, 0.07696, 0.7091, 0.05976, 0.6765, 0.08043, 0.6675, 0.09119, 0.703, 0.1022, 0.04366, 0.08944, 0.02017, 0.1204, 0.00681, 0.1285, 0.0323, 0.379, 0.4052, 0.3786, 0.4178, 0.3399, 0.4099, 0.3425, 0.3977, 0.6817, 0.7193, 0.6418, 0.717, 0.64, 0.6827, 0.6798, 0.6844, 0.6039, 0.7095, 0.5694, 0.6972, 0.5678, 0.6682, 0.6022, 0.6773, 0.03923, 0.409, 0.064, 0.4289, 0.05155, 0.4483, 0.02338, 0.4337, 0.0946, 0.7446, 0.07696, 0.7091, 0.09119, 0.703, 0.1019, 0.7414, 0.08342, 0.4653, 0.1178, 0.4839, 0.1148, 0.4915, 0.07751, 0.4801, 0.9116, 0.03998, 0.9988, 0.02468, 0.998, 0.05211, 0.911, 0.06153, 0.5379, 0.7905, 0.6514, 0.7812, 0.6503, 0.817, 0.537, 0.8228, 0.7191, 0.6821, 0.6798, 0.6844, 0.6784, 0.6456, 0.7177, 0.6441, 0.64, 0.6827, 0.6022, 0.6773, 0.6009, 0.6415, 0.6386, 0.6447, 0.5678, 0.6682, 0.5383, 0.6559, 0.5373, 0.6285, 0.5667, 0.636, 0.05155, 0.4483, 0.08342, 0.4653, 0.07751, 0.4801, 0.04297, 0.4698, 0.09119, 0.703, 0.08043, 0.6675, 0.1024, 0.663, 0.1063, 0.6998, 0.1285, 0.0323, 0.1204, 0.00681, 0.1532, 0.0, 0.1564, 0.02651, 0.7323, 0.6763, 0.7191, 0.6821, 0.7177, 0.6441, 0.731, 0.6405, 0.6798, 0.6844, 0.64, 0.6827, 0.6386, 0.6447, 0.6784, 0.6456, 0.6022, 0.6773, 0.5678, 0.6682, 0.5667, 0.636, 0.6009, 0.6415, 0.02338, 0.4337, 0.05155, 0.4483, 0.04297, 0.4698, 0.01246, 0.4611, 0.1019, 0.7414, 0.09119, 0.703, 0.1063, 0.6998, 0.1096, 0.7398, 0.07751, 0.4801, 0.1148, 0.4915, 0.1132, 0.4995, 0.0745, 0.4958, 0.911, 0.06153, 0.998, 0.05211, 0.9975, 0.08123, 0.9106, 0.08441, 0.537, 0.8228, 0.6503, 0.817, 0.6498, 0.8551, 0.5365, 0.857, 0.7177, 0.6441, 0.6784, 0.6456, 0.6775, 0.6044, 0.7168, 0.6037, 0.6386, 0.6447, 0.6009, 0.6415, 0.6001, 0.6034, 0.6378, 0.6043, 0.5667, 0.636, 0.5373, 0.6285, 0.5367, 0.5993, 0.5659, 0.6017, 0.04297, 0.4698, 0.07751, 0.4801, 0.0745, 0.4958, 0.03859, 0.4927, 0.1063, 0.6998, 0.1024, 0.663, 0.1247, 0.663, 0.1217, 0.6998, 0.1564, 0.02651, 0.1532, 0.0, 0.1867, 0.0, 0.1849, 0.02651, 0.731, 0.6405, 0.7177, 0.6441, 0.7168, 0.6037, 0.7302, 0.6024, 0.6784, 0.6456, 0.6386, 0.6447, 0.6378, 0.6043, 0.6775, 0.6044, 0.6009, 0.6415, 0.5667, 0.636, 0.5659, 0.6017, 0.6001, 0.6034, 0.01246, 0.4611, 0.04297, 0.4698, 0.03859, 0.4927, 0.006891, 0.4902, 0.1096, 0.7398, 0.1063, 0.6998, 0.1217, 0.6998, 0.1174, 0.7398, 0.0745, 0.4958, 0.1132, 0.4995, 0.1132, 0.5077, 0.0745, 0.5119, 0.9106, 0.08441, 0.9975, 0.08123, 0.9975, 0.1109, 0.9106, 0.1077, 0.5365, 0.857, 0.6498, 0.8551, 0.6498, 0.8939, 0.5365, 0.8919, 0.7168, 0.6037, 0.6775, 0.6044, 0.6772, 0.5624, 0.7166, 0.5626, 0.6378, 0.6043, 0.6001, 0.6034, 0.5998, 0.5646, 0.6375, 0.5631, 0.5659, 0.6017, 0.5367, 0.5993, 0.5365, 0.5697, 0.5657, 0.5668, 0.03859, 0.4927, 0.0745, 0.4958, 0.0745, 0.5119, 0.03859, 0.516, 0.1217, 0.6998, 0.1247, 0.663, 0.1467, 0.6675, 0.1368, 0.703, 0.1849, 0.02651, 0.1867, 0.0, 0.2195, 0.00681, 0.2128, 0.0323, 0.7302, 0.6024, 0.7168, 0.6037, 0.7166, 0.5626, 0.73, 0.5636, 0.6775, 0.6044, 0.6378, 0.6043, 0.6375, 0.5631, 0.6772, 0.5624, 0.6001, 0.6034, 0.5659, 0.6017, 0.5657, 0.5668, 0.5998, 0.5646, 0.006891, 0.4902, 0.03859, 0.4927, 0.03859, 0.516, 0.006891, 0.5199, 0.1174, 0.7398, 0.1217, 0.6998, 0.1368, 0.703, 0.1251, 0.7414, 0.0745, 0.5119, 0.1132, 0.5077, 0.1148, 0.5157, 0.07751, 0.5277, 0.9106, 0.1077, 0.9975, 0.1109, 0.998, 0.14, 0.911, 0.1306, 0.5365, 0.8919, 0.6498, 0.8939, 0.6503, 0.9319, 0.537, 0.9262, 0.7166, 0.5626, 0.6772, 0.5624, 0.6775, 0.5213, 0.7168, 0.5222, 0.6375, 0.5631, 0.5998, 0.5646, 0.6001, 0.5266, 0.6378, 0.5228, 0.5657, 0.5668, 0.5365, 0.5697, 0.5367, 0.5405, 0.5659, 0.5326, 0.03859, 0.516, 0.0745, 0.5119, 0.07751, 0.5277, 0.04297, 0.5389, 0.1368, 0.703, 0.1467, 0.6675, 0.1673, 0.6765, 0.1511, 0.7091, 0.2128, 0.0323, 0.2195, 0.00681, 0.2504, 0.02017, 0.2391, 0.04366, 0.73, 0.5636, 0.7166, 0.5626, 0.7168, 0.5222, 0.7302, 0.5256, 0.6772, 0.5624, 0.6375, 0.5631, 0.6378, 0.5228, 0.6775, 0.5213, 0.5998, 0.5646, 0.5657, 0.5668, 0.5659, 0.5326, 0.6001, 0.5266, 0.006891, 0.5199, 0.03859, 0.516, 0.04297, 0.5389, 0.01246, 0.549, 0.1251, 0.7414, 0.1368, 0.703, 0.1511, 0.7091, 0.1324, 0.7446, 0.07751, 0.5277, 0.1148, 0.5157, 0.1178, 0.5233, 0.08342, 0.5425, 0.911, 0.1306, 0.998, 0.14, 0.9988, 0.1675, 0.9116, 0.1522, 0.537, 0.9262, 0.6503, 0.9319, 0.6514, 0.9677, 0.5379, 0.9584, 0.7168, 0.5222, 0.6775, 0.5213, 0.6784, 0.4825, 0.7177, 0.4841, 0.6378, 0.5228, 0.6001, 0.5266, 0.6009, 0.4907, 0.6386, 0.4847, 0.5659, 0.5326, 0.5367, 0.5405, 0.5373, 0.5131, 0.5667, 0.5003, 0.04297, 0.5389, 0.07751, 0.5277, 0.08342, 0.5425, 0.05155, 0.5604, 0.1511, 0.7091, 0.1673, 0.6765, 0.1859, 0.6894, 0.1639, 0.7181, 0.2391, 0.04366, 0.2504, 0.02017, 0.2783, 0.03956, 0.2628, 0.06015, 0.7302, 0.5256, 0.7168, 0.5222, 0.7177, 0.4841, 0.731, 0.4898, 0.6775, 0.5213, 0.6378, 0.5228, 0.6386, 0.4847, 0.6784, 0.4825, 0.6001, 0.5266, 0.5659, 0.5326, 0.5667, 0.5003, 0.6009, 0.4907, 0.01246, 0.549, 0.04297, 0.5389, 0.05155, 0.5604, 0.02338, 0.5764, 0.1324, 0.7446, 0.1511, 0.7091, 0.1639, 0.7181, 0.1389, 0.7491, 0.08342, 0.5425, 0.1178, 0.5233, 0.1222, 0.5301, 0.092, 0.5559, 0.9116, 0.1522, 0.9988, 0.1675, 1.0, 0.1921, 0.9126, 0.1716, 0.5379, 0.9584, 0.6514, 0.9677, 0.653, 1.0, 0.5394, 0.9874, 0.7177, 0.4841, 0.6784, 0.4825, 0.6798, 0.4475, 0.7191, 0.4499, 0.6386, 0.4847, 0.6009, 0.4907, 0.6022, 0.4585, 0.64, 0.4505, 6.137e-08, 0.5898, 0.02338, 0.5764, 0.03923, 0.6011, 0.01864, 0.6188, 0.05155, 0.5604, 0.08342, 0.5425, 0.092, 0.5559, 0.064, 0.5798, 0.1639, 0.7181, 0.1859, 0.6894, 0.2017, 0.7059, 0.1748, 0.7294, 0.2628, 0.06015, 0.2783, 0.03956, 0.3019, 0.06425, 0.2829, 0.08115, 0.731, 0.4898, 0.7177, 0.4841, 0.7191, 0.4499, 0.7323, 0.4575, 0.6784, 0.4825, 0.6386, 0.4847, 0.64, 0.4505, 0.6798, 0.4475, 0.6009, 0.4907, 0.5667, 0.5003, 0.5678, 0.4713, 0.6022, 0.4585, 0.02338, 0.5764, 0.05155, 0.5604, 0.064, 0.5798, 0.03923, 0.6011, 0.1389, 0.7491, 0.1639, 0.7181, 0.1748, 0.7294, 0.1445, 0.7549, 0.092, 0.5559, 0.1222, 0.5301, 0.1277, 0.5359, 0.1029, 0.5672, 0.4347, 0.7747, 0.5223, 0.749, 0.5209, 0.77, 0.4336, 0.7912, 0.8541, 0.7355, 0.9678, 0.7193, 0.966, 0.7467, 0.8525, 0.7602, 0.7191, 0.4499, 0.6798, 0.4475, 0.6817, 0.4178, 0.7209, 0.4207, 0.4453, 0.7456, 0.4071, 0.736, 0.4061, 0.7086, 0.4442, 0.7165, 0.01864, 0.6188, 0.03923, 0.6011, 0.05941, 0.6221, 0.04237, 0.6435, 0.064, 0.5798, 0.092, 0.5559, 0.1029, 0.5672, 0.07985, 0.5963, 0.1748, 0.7294, 0.2017, 0.7059, 0.2142, 0.7253, 0.1833, 0.7428, 0.2829, 0.08115, 0.3019, 0.06425, 0.3205, 0.09327, 0.2988, 0.1058, 0.2966, 0.3562, 0.3075, 0.3544, 0.3075, 0.3956, 0.2966, 0.395, 0.4853, 0.749, 0.4453, 0.7456, 0.4442, 0.7165, 0.4842, 0.7193, 0.4071, 0.736, 0.3721, 0.7205, 0.3712, 0.6959, 0.4061, 0.7086, 0.03923, 0.6011, 0.064, 0.5798, 0.07985, 0.5963, 0.05941, 0.6221, 0.1445, 0.7549, 0.1748, 0.7294, 0.1833, 0.7428, 0.1488, 0.7617, 0.1029, 0.5672, 0.1277, 0.5359, 0.1343, 0.5404, 0.1158, 0.5762, 0.4336, 0.7912, 0.5209, 0.77, 0.5199, 0.7946, 0.4328, 0.8106, 0.8525, 0.7602, 0.966, 0.7467, 0.9647, 0.779, 0.8513, 0.7892, 0.5235, 0.7168, 0.4842, 0.7193, 0.4834, 0.6843, 0.5227, 0.6826, 0.4442, 0.7165, 0.4061, 0.7086, 0.4053, 0.6763, 0.4434, 0.6822, 0.04237, 0.6435, 0.05941, 0.6221, 0.08313, 0.6386, 0.07027, 0.6629, 0.07985, 0.5963, 0.1029, 0.5672, 0.1158, 0.5762, 0.0985, 0.6093, 0.1833, 0.7428, 0.2142, 0.7253, 0.2227, 0.7469, 0.1892, 0.7576, 0.2988, 0.1058, 0.3205, 0.09327, 0.3333, 0.1255, 0.3096, 0.1333, 0.5365, 0.7091, 0.5235, 0.7168, 0.5227, 0.6826, 0.5357, 0.6769, 0.4842, 0.7193, 0.4442, 0.7165, 0.4434, 0.6822, 0.4834, 0.6843, 0.4061, 0.7086, 0.3712, 0.6959, 0.3705, 0.6668, 0.4053, 0.6763, 0.05941, 0.6221, 0.07985, 0.5963, 0.0985, 0.6093, 0.08313, 0.6386, 0.1488, 0.7617, 0.1833, 0.7428, 0.1892, 0.7576, 0.1518, 0.7693, 0.1158, 0.5762, 0.1343, 0.5404, 0.1415, 0.5436, 0.13, 0.5823, 0.4328, 0.8106, 0.5199, 0.7946, 0.5192, 0.8221, 0.4323, 0.8322, 0.8513, 0.7892, 0.9647, 0.779, 0.9639, 0.8148, 0.8506, 0.8214, 0.5227, 0.6826, 0.4834, 0.6843, 0.4829, 0.6456, 0.5222, 0.6445, 0.4434, 0.6822, 0.4053, 0.6763, 0.4048, 0.6405, 0.4429, 0.6442, 0.3705, 0.6668, 0.3404, 0.6541, 0.34, 0.6267, 0.3701, 0.6346, 0.0985, 0.6093, 0.1158, 0.5762, 0.13, 0.5823, 0.1192, 0.6182, 0.1892, 0.7576, 0.2227, 0.7469, 0.2271, 0.7697, 0.1922, 0.7734, 0.3096, 0.1333, 0.3333, 0.1255, 0.3399, 0.1598, 0.3152, 0.1624, 0.5357, 0.6769, 0.5227, 0.6826, 0.5222, 0.6445, 0.5352, 0.6411, 0.4834, 0.6843, 0.4434, 0.6822, 0.4429, 0.6442, 0.4829, 0.6456, 0.4053, 0.6763, 0.3705, 0.6668, 0.3701, 0.6346, 0.4048, 0.6405, 0.08313, 0.6386, 0.0985, 0.6093, 0.1192, 0.6182, 0.1095, 0.65, 0.1518, 0.7693, 0.1892, 0.7576, 0.1922, 0.7734, 0.1534, 0.7773, 0.13, 0.5823, 0.1415, 0.5436, 0.1493, 0.5452, 0.1452, 0.5855, 0.4323, 0.8322, 0.5192, 0.8221, 0.519, 0.8512, 0.4321, 0.8551, 0.8506, 0.8214, 0.9639, 0.8148, 0.9636, 0.8529, 0.8503, 0.8557, 0.5222, 0.6445, 0.4829, 0.6456, 0.4827, 0.6044, 0.522, 0.6041, 0.4429, 0.6442, 0.4048, 0.6405, 0.4047, 0.6024, 0.4428, 0.6038, 0.3701, 0.6346, 0.34, 0.6267, 0.3399, 0.5976, 0.3699, 0.6003, 0.1192, 0.6182, 0.13, 0.5823, 0.1452, 0.5855, 0.1412, 0.6228, 0.1922, 0.7734, 0.2271, 0.7697, 0.2271, 0.7931, 0.1922, 0.7894, 0.3152, 0.1624, 0.3399, 0.1598, 0.3399, 0.1947, 0.3152, 0.1921, 0.5352, 0.6411, 0.5222, 0.6445, 0.522, 0.6041, 0.5351, 0.603, 0.4829, 0.6456, 0.4429, 0.6442, 0.4428, 0.6038, 0.4827, 0.6044, 0.4048, 0.6405, 0.3701, 0.6346, 0.3699, 0.6003, 0.4047, 0.6024, 0.1095, 0.65, 0.1192, 0.6182, 0.1412, 0.6228, 0.1375, 0.6558, 0.1534, 0.7773, 0.1922, 0.7734, 0.1922, 0.7894, 0.1534, 0.7855, 0.1452, 0.5855, 0.1493, 0.5452, 0.1571, 0.5452, 0.1606, 0.5855, 0.4321, 0.8551, 0.519, 0.8512, 0.5192, 0.8809, 0.4323, 0.8784, 0.8503, 0.8557, 0.9636, 0.8529, 0.9639, 0.8917, 0.8506, 0.8906, 0.522, 0.6041, 0.4827, 0.6044, 0.4829, 0.5624, 0.5222, 0.563, 0.4428, 0.6038, 0.4047, 0.6024, 0.4048, 0.5636, 0.4429, 0.5626, 0.3699, 0.6003, 0.3399, 0.5976, 0.34, 0.5679, 0.3701, 0.5654, 0.1412, 0.6228, 0.1452, 0.5855, 0.1606, 0.5855, 0.1636, 0.6228, 0.1922, 0.7894, 0.2271, 0.7931, 0.2227, 0.816, 0.1892, 0.8052, 0.3152, 0.1921, 0.3399, 0.1947, 0.3333, 0.2289, 0.3096, 0.2212, 0.5351, 0.603, 0.522, 0.6041, 0.5222, 0.563, 0.5352, 0.5642, 0.4827, 0.6044, 0.4428, 0.6038, 0.4429, 0.5626, 0.4829, 0.5624, 0.4047, 0.6024, 0.3699, 0.6003, 0.3701, 0.5654, 0.4048, 0.5636, 0.1375, 0.6558, 0.1412, 0.6228, 0.1636, 0.6228, 0.166, 0.6558, 0.1534, 0.7855, 0.1922, 0.7894, 0.1892, 0.8052, 0.1518, 0.7935, 0.1606, 0.5855, 0.1571, 0.5452, 0.1649, 0.5436, 0.1758, 0.5823, 0.4323, 0.8784, 0.5192, 0.8809, 0.5199, 0.91, 0.4328, 0.9013, 0.8506, 0.8906, 0.9639, 0.8917, 0.9647, 0.9297, 0.8513, 0.9248, 0.5222, 0.563, 0.4829, 0.5624, 0.4834, 0.5212, 0.5227, 0.5226, 0.4429, 0.5626, 0.4048, 0.5636, 0.4053, 0.5256, 0.4434, 0.5222, 0.3701, 0.5654, 0.34, 0.5679, 0.3404, 0.5388, 0.3705, 0.5312, 0.1636, 0.6228, 0.1606, 0.5855, 0.1758, 0.5823, 0.1856, 0.6183, 0.1892, 0.8052, 0.2227, 0.816, 0.2142, 0.8375, 0.1833, 0.82, 0.3096, 0.2212, 0.3333, 0.2289, 0.3205, 0.2612, 0.2988, 0.2486, 0.5352, 0.5642, 0.5222, 0.563, 0.5227, 0.5226, 0.5357, 0.5262, 0.4829, 0.5624, 0.4429, 0.5626, 0.4434, 0.5222, 0.4834, 0.5212, 0.4048, 0.5636, 0.3701, 0.5654, 0.3705, 0.5312, 0.4053, 0.5256, 0.166, 0.6558, 0.1636, 0.6228, 0.1856, 0.6183, 0.194, 0.65, 0.1518, 0.7935, 0.1892, 0.8052, 0.1833, 0.82, 0.1488, 0.8011, 0.1758, 0.5823, 0.1649, 0.5436, 0.1721, 0.5405, 0.19, 0.5762, 0.4328, 0.9013, 0.5199, 0.91, 0.5209, 0.9374, 0.4336, 0.9228, 0.8513, 0.9248, 0.9647, 0.9297, 0.966, 0.9655, 0.8525, 0.9571, 0.5227, 0.5226, 0.4834, 0.5212, 0.4842, 0.4824, 0.5235, 0.4845, 0.4434, 0.5222, 0.4053, 0.5256, 0.4061, 0.4898, 0.4442, 0.4842, 0.3705, 0.5312, 0.3404, 0.5388, 0.3409, 0.5114, 0.3712, 0.4989, 0.1856, 0.6183, 0.1758, 0.5823, 0.19, 0.5762, 0.2063, 0.6094, 0.1833, 0.82, 0.2142, 0.8375, 0.2017, 0.8569, 0.1748, 0.8334, 0.2988, 0.2486, 0.3205, 0.2612, 0.3019, 0.2902, 0.2829, 0.2733, 0.5357, 0.5262, 0.5227, 0.5226, 0.5235, 0.4845, 0.5365, 0.4903, 0.4834, 0.5212, 0.4434, 0.5222, 0.4442, 0.4842, 0.4842, 0.4824, 0.4053, 0.5256, 0.3705, 0.5312, 0.3712, 0.4989, 0.4061, 0.4898, 0.194, 0.65, 0.1856, 0.6183, 0.2063, 0.6094, 0.2204, 0.6387, 0.1488, 0.8011, 0.1833, 0.82, 0.1748, 0.8334, 0.1445, 0.8079, 0.19, 0.5762, 0.1721, 0.5405, 0.1787, 0.5359, 0.2029, 0.5673, 0.4336, 0.9228, 0.5209, 0.9374, 0.5223, 0.9621, 0.4347, 0.9422, 0.8525, 0.9571, 0.966, 0.9655, 0.9678, 0.9978, 0.8541, 0.9861, 0.5235, 0.4845, 0.4842, 0.4824, 0.4853, 0.4475, 0.5246, 0.4503, 0.4442, 0.4842, 0.4061, 0.4898, 0.4071, 0.4575, 0.4453, 0.45, 0.2316, 0.663, 0.2204, 0.6387, 0.2441, 0.6222, 0.2595, 0.6436, 0.2063, 0.6094, 0.19, 0.5762, 0.2029, 0.5673, 0.225, 0.5964, 0.1748, 0.8334, 0.2017, 0.8569, 0.1859, 0.8734, 0.1639, 0.8448, 0.2829, 0.2733, 0.3019, 0.2902, 0.2783, 0.3149, 0.2628, 0.2943, 0.3425, 0.01934, 0.3399, 0.00823, 0.3786, 0.0001028, 0.379, 0.01168, 0.4842, 0.4824, 0.4442, 0.4842, 0.4453, 0.45, 0.4853, 0.4475, 0.4061, 0.4898, 0.3712, 0.4989, 0.3721, 0.4699, 0.4071, 0.4575, 0.2204, 0.6387, 0.2063, 0.6094, 0.225, 0.5964, 0.2441, 0.6222, 0.1445, 0.8079, 0.1748, 0.8334, 0.1639, 0.8448, 0.1389, 0.8137, 0.2029, 0.5673, 0.1787, 0.5359, 0.1842, 0.5301, 0.2138, 0.5559, 0.3217, 0.872, 0.2309, 0.8971, 0.2295, 0.8761, 0.3205, 0.8555, 0.9106, 0.2906, 0.795, 0.3059, 0.7931, 0.2785, 0.9089, 0.2659, 0.5246, 0.4503, 0.4853, 0.4475, 0.4867, 0.4178, 0.5259, 0.4212, 0.817, 0.421, 0.8561, 0.4304, 0.8541, 0.4579, 0.8148, 0.4501, 0.2595, 0.6436, 0.2441, 0.6222, 0.2643, 0.6012, 0.2833, 0.619, 0.225, 0.5964, 0.2029, 0.5673, 0.2138, 0.5559, 0.2408, 0.5799, 0.1639, 0.8448, 0.1859, 0.8734, 0.1673, 0.8863, 0.1511, 0.8537, 0.2628, 0.2943, 0.2783, 0.3149, 0.2504, 0.3343, 0.2391, 0.3108, 0.379, 0.01168, 0.3786, 0.0001028, 0.4181, 0.0, 0.4162, 0.01159, 0.7767, 0.4178, 0.817, 0.421, 0.8148, 0.4501, 0.7746, 0.4475, 0.8561, 0.4304, 0.8925, 0.4457, 0.8907, 0.4704, 0.8541, 0.4579, 0.2441, 0.6222, 0.225, 0.5964, 0.2408, 0.5799, 0.2643, 0.6012, 0.1389, 0.8137, 0.1639, 0.8448, 0.1511, 0.8537, 0.1324, 0.8183, 0.2138, 0.5559, 0.1842, 0.5301, 0.1886, 0.5233, 0.2224, 0.5426, 0.3205, 0.8555, 0.2295, 0.8761, 0.2283, 0.8515, 0.3196, 0.8362, 0.9089, 0.2659, 0.7931, 0.2785, 0.7915, 0.2462, 0.9075, 0.2369, 0.7358, 0.4501, 0.7746, 0.4475, 0.7728, 0.4824, 0.7341, 0.4844, 0.8148, 0.4501, 0.8541, 0.4579, 0.8525, 0.4901, 0.8132, 0.4844, 0.8907, 0.4704, 0.9233, 0.4873, 0.9221, 0.512, 0.8892, 0.4995, 0.2408, 0.5799, 0.2138, 0.5559, 0.2224, 0.5426, 0.2533, 0.5606, 0.1511, 0.8537, 0.1673, 0.8863, 0.1467, 0.8953, 0.1368, 0.8598, 0.2391, 0.3108, 0.2504, 0.3343, 0.2195, 0.3476, 0.2128, 0.3221, 0.4162, 0.01159, 0.4181, 0.0, 0.4569, 0.007926, 0.4527, 0.01905, 0.7746, 0.4475, 0.8148, 0.4501, 0.8132, 0.4844, 0.7728, 0.4824, 0.8541, 0.4579, 0.8907, 0.4704, 0.8892, 0.4995, 0.8525, 0.4901, 0.2643, 0.6012, 0.2408, 0.5799, 0.2533, 0.5606, 0.2801, 0.5766, 0.1324, 0.8183, 0.1511, 0.8537, 0.1368, 0.8598, 0.1251, 0.8214, 0.2224, 0.5426, 0.1886, 0.5233, 0.1916, 0.5158, 0.2283, 0.5278, 0.3196, 0.8362, 0.2283, 0.8515, 0.2275, 0.824, 0.319, 0.8146, 0.9075, 0.2369, 0.7915, 0.2462, 0.7905, 0.2104, 0.9066, 0.2046, 0.7341, 0.4844, 0.7728, 0.4824, 0.7717, 0.5212, 0.7329, 0.5224, 0.8132, 0.4844, 0.8525, 0.4901, 0.8514, 0.526, 0.812, 0.5224, 0.8892, 0.4995, 0.9221, 0.512, 0.9213, 0.5394, 0.8883, 0.5317, 0.2533, 0.5606, 0.2224, 0.5426, 0.2283, 0.5278, 0.2619, 0.539, 0.1368, 0.8598, 0.1467, 0.8953, 0.1247, 0.8998, 0.1217, 0.863, 0.2128, 0.3221, 0.2195, 0.3476, 0.1867, 0.3544, 0.1849, 0.3279, 0.4527, 0.01905, 0.4569, 0.007926, 0.4934, 0.02358, 0.4871, 0.0338, 0.7728, 0.4824, 0.8132, 0.4844, 0.812, 0.5224, 0.7717, 0.5212, 0.8525, 0.4901, 0.8892, 0.4995, 0.8883, 0.5317, 0.8514, 0.526, 0.2801, 0.5766, 0.2533, 0.5606, 0.2619, 0.539, 0.291, 0.5492, 0.1251, 0.8214, 0.1368, 0.8598, 0.1217, 0.863, 0.1174, 0.823, 0.1136, 0.7814, 0.1096, 0.823, 0.1019, 0.8214, 0.1932, 0.5077, 0.1533, 0.5035, 0.1932, 0.4995, 0.1136, 0.7814, 0.1019, 0.8214, 0.0946, 0.8183, 0.1932, 0.4995, 0.1533, 0.5035, 0.1916, 0.4915, 0.1136, 0.7814, 0.0946, 0.8183, 0.08807, 0.8137, 0.1916, 0.4915, 0.1533, 0.5035, 0.1886, 0.4839, 0.1136, 0.7814, 0.08807, 0.8137, 0.08251, 0.8079, 0.1886, 0.4839, 0.1533, 0.5035, 0.1842, 0.4771, 0.1136, 0.7814, 0.08251, 0.8079, 0.07815, 0.8011, 0.1842, 0.4771, 0.1533, 0.5035, 0.1787, 0.4713, 0.1136, 0.7814, 0.07815, 0.8011, 0.07514, 0.7935, 0.1787, 0.4713, 0.1533, 0.5035, 0.1721, 0.4668, 0.1136, 0.7814, 0.07514, 0.7935, 0.07361, 0.7855, 0.1721, 0.4668, 0.1533, 0.5035, 0.1649, 0.4636, 0.1136, 0.7814, 0.07361, 0.7855, 0.07361, 0.7773, 0.1649, 0.4636, 0.1533, 0.5035, 0.1571, 0.462, 0.1136, 0.7814, 0.07361, 0.7773, 0.07514, 0.7693, 0.1571, 0.462, 0.1533, 0.5035, 0.1493, 0.462, 0.1136, 0.7814, 0.07514, 0.7693, 0.07815, 0.7617, 0.1493, 0.462, 0.1533, 0.5035, 0.1415, 0.4636, 0.1136, 0.7814, 0.07815, 0.7617, 0.08251, 0.7549, 0.1415, 0.4636, 0.1533, 0.5035, 0.1343, 0.4668, 0.1136, 0.7814, 0.08251, 0.7549, 0.08807, 0.7491, 0.1343, 0.4668, 0.1533, 0.5035, 0.1277, 0.4713, 0.1136, 0.7814, 0.08807, 0.7491, 0.0946, 0.7446, 0.1277, 0.4713, 0.1533, 0.5035, 0.1222, 0.4771, 0.1136, 0.7814, 0.0946, 0.7446, 0.1019, 0.7414, 0.1222, 0.4771, 0.1533, 0.5035, 0.1178, 0.4839, 0.1136, 0.7814, 0.1019, 0.7414, 0.1096, 0.7398, 0.1178, 0.4839, 0.1533, 0.5035, 0.1148, 0.4915, 0.1136, 0.7814, 0.1096, 0.7398, 0.1174, 0.7398, 0.1148, 0.4915, 0.1533, 0.5035, 0.1132, 0.4995, 0.1136, 0.7814, 0.1174, 0.7398, 0.1251, 0.7414, 0.1132, 0.4995, 0.1533, 0.5035, 0.1132, 0.5077, 0.1136, 0.7814, 0.1251, 0.7414, 0.1324, 0.7446, 0.1132, 0.5077, 0.1533, 0.5035, 0.1148, 0.5157, 0.1136, 0.7814, 0.1324, 0.7446, 0.1389, 0.7491, 0.1148, 0.5157, 0.1533, 0.5035, 0.1178, 0.5233, 0.1136, 0.7814, 0.1389, 0.7491, 0.1445, 0.7549, 0.1178, 0.5233, 0.1533, 0.5035, 0.1222, 0.5301, 0.1136, 0.7814, 0.1445, 0.7549, 0.1488, 0.7617, 0.1222, 0.5301, 0.1533, 0.5035, 0.1277, 0.5359, 0.1136, 0.7814, 0.1488, 0.7617, 0.1518, 0.7693, 0.1277, 0.5359, 0.1533, 0.5035, 0.1343, 0.5404, 0.1136, 0.7814, 0.1518, 0.7693, 0.1534, 0.7773, 0.1343, 0.5404, 0.1533, 0.5035, 0.1415, 0.5436, 0.1136, 0.7814, 0.1534, 0.7773, 0.1534, 0.7855, 0.1415, 0.5436, 0.1533, 0.5035, 0.1493, 0.5452, 0.1136, 0.7814, 0.1534, 0.7855, 0.1518, 0.7935, 0.1493, 0.5452, 0.1533, 0.5035, 0.1571, 0.5452, 0.1136, 0.7814, 0.1518, 0.7935, 0.1488, 0.8011, 0.1571, 0.5452, 0.1533, 0.5035, 0.1649, 0.5436, 0.1136, 0.7814, 0.1488, 0.8011, 0.1445, 0.8079, 0.1649, 0.5436, 0.1533, 0.5035, 0.1721, 0.5405, 0.1136, 0.7814, 0.1445, 0.8079, 0.1389, 0.8137, 0.1721, 0.5405, 0.1533, 0.5035, 0.1787, 0.5359, 0.1136, 0.7814, 0.1389, 0.8137, 0.1324, 0.8183, 0.1787, 0.5359, 0.1533, 0.5035, 0.1842, 0.5301, 0.1136, 0.7814, 0.1324, 0.8183, 0.1251, 0.8214, 0.1842, 0.5301, 0.1533, 0.5035, 0.1886, 0.5233, 0.1136, 0.7814, 0.1251, 0.8214, 0.1174, 0.823, 0.1886, 0.5233, 0.1533, 0.5035, 0.1916, 0.5158, 0.2283, 0.5278, 0.1916, 0.5158, 0.1932, 0.5077, 0.2313, 0.512, 0.319, 0.8146, 0.2275, 0.824, 0.2271, 0.7949, 0.3187, 0.7917, 0.9066, 0.2046, 0.7905, 0.2104, 0.79, 0.1723, 0.9061, 0.1704, 0.7329, 0.5224, 0.7717, 0.5212, 0.7711, 0.5624, 0.7323, 0.5628, 0.812, 0.5224, 0.8514, 0.526, 0.8508, 0.564, 0.8114, 0.5628, 0.8883, 0.5317, 0.9213, 0.5394, 0.9208, 0.5686, 0.8878, 0.5659, 0.1136, 0.7814, 0.1174, 0.823, 0.1096, 0.823, 0.2619, 0.539, 0.2283, 0.5278, 0.2313, 0.512, 0.2662, 0.5162, 0.1217, 0.863, 0.1247, 0.8998, 0.1024, 0.8998, 0.1063, 0.863, 0.1916, 0.5158, 0.1533, 0.5035, 0.1932, 0.5077, 0.1849, 0.3279, 0.1867, 0.3544, 0.1532, 0.3544, 0.1564, 0.3279, 0.4871, 0.0338, 0.4934, 0.02358, 0.5263, 0.04635, 0.5181, 0.05525, 0.7717, 0.5212, 0.812, 0.5224, 0.8114, 0.5628, 0.7711, 0.5624, 0.8514, 0.526, 0.8883, 0.5317, 0.8878, 0.5659, 0.8508, 0.564, 0.291, 0.5492, 0.2619, 0.539, 0.2662, 0.5162, 0.2966, 0.52, 0.1174, 0.823, 0.1217, 0.863, 0.1063, 0.863, 0.1096, 0.823])
me_sphere_001.materials.append(mat_material_001)
me_sphere_001.use_remesh_preserve_volume = False
me_sphere_001.use_remesh_preserve_attributes = False
me_sphere_001.use_mirror_vertex_groups = False
me_sphere_001.update()

# ---- objects
ob_cylinder = bpy.data.objects.new('Cylinder', me_cylinder)
ob_sphere = bpy.data.objects.new('Sphere', me_sphere_001)

# ---- transforms, parenting, visibility, modifiers, constraints
ob_cylinder.location = (0.0, 0.0, 0.94)
ob_cylinder.rotation_euler = (-1.629e-07, 0.0, 0.0)
ob_cylinder.scale = (0.5, 0.5, 1.701)
ob_cylinder.color = (0.8, 0.8, 0.8, 1.0)
ob_cylinder.lineart.crease_threshold = 0.0
ob_sphere.location = (0.0, 0.0, 1.905)
ob_sphere.rotation_euler = (-1.629e-07, 0.0, 0.0)
ob_sphere.scale = (2.0, 2.0, 1.0)
ob_sphere.color = (0.8, 0.8, 0.8, 1.0)
ob_sphere.lineart.crease_threshold = 0.0

# ---- collection membership
col_collection_1.objects.link(ob_cylinder)
col_collection_1.objects.link(ob_sphere)

# ---- scene / render settings (as saved in the file)
scene.frame_start = 1; scene.frame_end = 250; scene.frame_set(1)
scene.render.engine = 'BLENDER_EEVEE_NEXT'
scene.render.resolution_percentage = 50
scene.render.dither_intensity = 0.0
scene.cycles.use_denoising = False
scene.cycles.samples = 10
scene.cycles.sampling_pattern = 'TABULATED_SOBOL'
scene.cycles.light_sampling_threshold = 0.0
scene.cycles.use_adaptive_sampling = False
scene.cycles.use_light_tree = False
scene.cycles.blur_glossy = 0.0
scene.cycles.pixel_filter_type = 'GAUSSIAN'
scene.cycles.sample_clamp_indirect = 0.0
scene.view_settings.view_transform = 'Standard'
bpy.context.view_layer.update()

# ---- added for rendering (the .blend has no active camera and no usable light): camera, sun
cam_auto = bpy.data.cameras.new('AutoCamera')
cam_auto.lens = 50.0
cam_auto.sensor_width = 36.0
cam_auto.clip_end = 1000.0
ob_auto_camera = bpy.data.objects.new('AutoCamera', cam_auto)
scene.collection.objects.link(ob_auto_camera)
ob_auto_camera.location = (5.86939, -7.04327, 6.1646)
ob_auto_camera.rotation_euler = (1.09748, -7.21219e-08, 0.694738)
scene.camera = ob_auto_camera
light_auto_sun = bpy.data.lights.new('AutoSun', 'SUN')
light_auto_sun.energy = 3.0
light_auto_sun.angle = 0.0523599
ob_auto_sun = bpy.data.objects.new('AutoSun', light_auto_sun)
scene.collection.objects.link(ob_auto_sun)
ob_auto_sun.rotation_euler = (0.872665, 0.174533, 0.523599)
bpy.context.view_layer.update()
